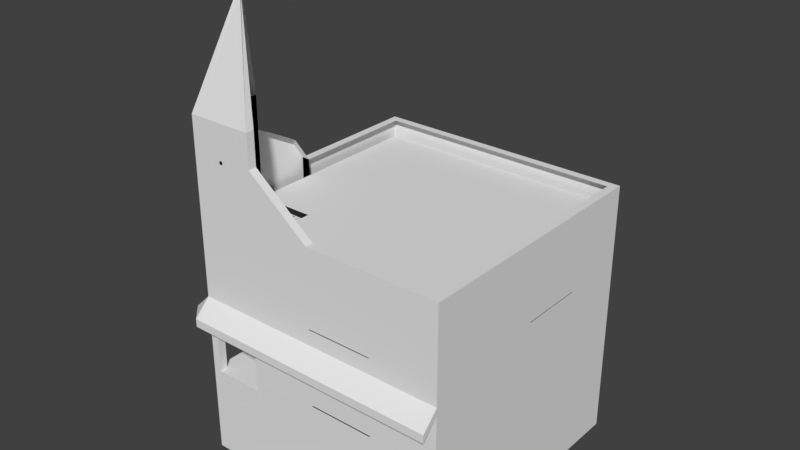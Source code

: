 # Source: Ireland_Pub_Skybox.blend  (saved by Blender 2.79.0; exported with 4.5.12 LTS)
import bpy
from mathutils import Matrix  # noqa: F401  (used for matrix-valued properties, if any)

bpy.ops.wm.read_factory_settings(use_empty=True)
scene = bpy.context.scene
scene.name = 'Scene'

# ---- collections
col_collection_1 = bpy.data.collections.new('Collection 1'); scene.collection.children.link(col_collection_1)

# ---- materials (node trees are filled in below, after node groups)
mat_material = bpy.data.materials.new('Material')
mat_material.alpha_threshold = 0.0
mat_material.use_transparent_shadow = False
mat_material.roughness = 0.5
mat_material.line_color = (0.0, 0.0, 0.0, 1.0)

# ---- material node trees

# ---- world
world_world = bpy.data.worlds.new('World'); scene.world = world_world
world_world.color = (0.05088, 0.05088, 0.05088)
world_world.use_sun_shadow = False
world_world.sun_shadow_jitter_overblur = 0.0
world_world.cycles.sampling_method = 'MANUAL'

# ---- meshes
me_cube = bpy.data.meshes.new('Cube')
me_cube.from_pydata([(8.0, 8.0, -0.25), (8.0, -8.0, -0.25), (-8.0, -8.0, -0.25), (-8.0, 8.0, -0.25), (8.0, 8.0, 0.25), (8.0, -8.0, 0.25), (-8.0, -8.0, 0.25), (-8.0, 8.0, 0.25), (8.0, 8.0, -5.25), (8.0, -8.0, -5.25), (-8.0, 8.0, -5.25), (-8.0, -8.0, -5.25), (7.5, 8.0, -0.25), (7.5, -8.0, -0.25), (7.5, 8.0, 0.25), (7.5, -8.0, 0.25), (7.5, 8.0, -5.25), (7.5, -8.0, -5.25), (-7.5, 8.0, -0.25), (-7.5, -8.0, -0.25), (-7.5, 8.0, 0.25), (-7.5, -8.0, 0.25), (-7.5, 8.0, -5.25), (-7.5, -8.0, -5.25), (8.0, 7.5, -0.25), (-8.0, 7.5, -0.25), (8.0, 7.5, 0.25), (-8.0, 7.5, 0.25), (8.0, 7.5, -5.25), (-8.0, 7.5, -5.25), (8.0, -7.5, -0.25), (8.0, -7.5, 0.25), (8.0, -7.5, -5.25), (-7.5, -7.5, 0.25), (-8.0, -7.5, -0.25), (-8.0, -7.5, 0.25), (-8.0, -7.5, -5.25), (-4.5, 8.0, -0.25), (-4.5, -8.0, -0.25), (-4.5, 8.0, 0.25), (-4.5, -8.0, 0.25), (-4.5, 8.0, -5.25), (-4.5, -8.0, -5.25), (-4.5, -7.5, 0.25), (-8.0, -4.5, -0.25), (-8.0, -4.5, 0.25), (-8.0, -4.5, -5.25), (8.0, -4.5, -0.25), (8.0, -4.5, 0.25), (8.0, -4.5, -5.25), (-7.5, -4.5, 0.25), (-4.5, -4.5, 0.25), (-8.0, -4.0, -0.25), (-8.0, -4.0, 0.25), (-8.0, -4.0, -5.25), (8.0, -4.0, -0.25), (8.0, -4.0, 0.25), (8.0, -4.0, -5.25), (-4.0, 8.0, -0.25), (-4.0, -8.0, -0.25), (-4.0, 8.0, 0.25), (-4.0, -8.0, 0.25), (-4.0, 8.0, -5.25), (-4.0, -8.0, -5.25), (-4.75, 8.0, -0.25), (-4.75, -8.0, -0.25), (-4.75, 8.0, 0.25), (-4.75, -8.0, 0.25), (-4.75, 8.0, -5.25), (-4.75, -8.0, -5.25), (-4.75, -7.5, 0.25), (-4.75, -4.5, 0.25), (-4.75, -4.0, 0.25), (-7.25, 8.0, -0.25), (-7.25, -8.0, -0.25), (-7.25, 8.0, 0.25), (-7.25, -8.0, 0.25), (-7.25, 8.0, -5.25), (-7.25, -8.0, -5.25), (-7.25, -7.5, 0.25), (-7.25, -4.5, 0.25), (-7.25, -4.0, 0.25), (-8.0, 3.75, -0.25), (-8.0, 3.75, 0.25), (-8.0, 3.75, -5.25), (8.0, 3.75, -0.25), (8.0, 3.75, 0.25), (8.0, 3.75, -5.25), (8.0, -0.25, -0.25), (8.0, -0.25, 0.25), (8.0, -0.25, -5.25), (-8.0, -0.25, -0.25), (-8.0, -0.25, 0.25), (-8.0, -0.25, -5.25), (3.75, 8.0, -0.25), (3.75, -8.0, -0.25), (3.75, 8.0, 0.25), (3.75, -8.0, 0.25), (3.75, 8.0, -5.25), (3.75, -8.0, -5.25), (-0.25, 8.0, -0.25), (-0.25, -8.0, -0.25), (-0.25, 8.0, 0.25), (-0.25, -8.0, 0.25), (-0.25, 8.0, -5.25), (-0.25, -8.0, -5.25), (8.0, -7.5, 1.25), (8.0, -8.0, 1.25), (-7.5, 8.0, 1.25), (-8.0, 8.0, 1.25), (-8.0, 7.5, 1.25), (8.0, 8.0, 1.25), (7.5, 8.0, 1.25), (7.5, -8.0, 1.25), (-7.25, 8.0, 1.25), (8.0, 7.5, 1.25), (-8.0, 3.75, 1.25), (8.0, -4.5, 1.25), (3.75, -7.5, 1.25), (-4.0, 8.0, 1.25), (-4.5, 8.0, 1.25), (-4.0, -8.0, 1.25), (-4.5, -8.0, 1.25), (-4.5, -4.5, 1.25), (-4.5, -7.5, 1.25), (8.0, -4.0, 1.25), (-7.5, -4.5, 1.25), (-8.0, -4.5, 1.25), (-4.75, -4.5, 1.25), (-8.0, -4.0, 1.25), (8.0, -0.25, 1.25), (-7.5, -0.25, 1.25), (-4.75, -4.0, 1.25), (-0.25, 8.0, 1.25), (-0.25, -8.0, 1.25), (-4.75, 8.0, 1.25), (-7.25, -4.5, 1.25), (-7.25, -4.0, 1.25), (-8.0, -0.25, 1.25), (8.0, 3.75, 1.25), (-7.5, 3.75, 1.25), (-0.25, -7.5, 1.25), (3.75, 8.0, 1.25), (3.75, -8.0, 1.25), (8.0, -7.5, 3.0), (8.0, -8.0, 3.0), (-7.5, 8.0, 3.0), (-8.0, 8.0, 3.0), (-8.0, 7.5, 3.0), (8.0, 8.0, 3.0), (7.5, 8.0, 3.0), (7.5, -8.0, 3.0), (-7.25, 8.0, 3.0), (8.0, 7.5, 3.0), (-8.0, 3.75, 3.0), (8.0, -4.5, 3.0), (3.75, -7.5, 3.0), (-4.0, 8.0, 3.0), (-4.5, 8.0, 3.0), (-4.0, -8.0, 3.0), (-4.5, -8.0, 3.0), (-4.5, -4.5, 3.0), (-4.5, -7.5, 3.0), (8.0, -4.0, 3.0), (-7.5, -4.5, 3.0), (-8.0, -4.5, 3.0), (-4.75, -4.5, 3.0), (-8.0, -4.0, 3.0), (8.0, -0.25, 3.0), (-7.5, -0.25, 3.0), (-4.75, -4.0, 3.0), (-0.25, 8.0, 3.0), (-0.25, -8.0, 3.0), (-4.75, 8.0, 3.0), (-7.25, -4.5, 3.0), (-7.25, -4.0, 3.0), (8.0, 3.75, 3.0), (-7.5, 3.75, 3.0), (-8.0, -0.25, 3.0), (3.75, 8.0, 3.0), (3.75, -8.0, 3.0), (-0.25, -7.5, 3.0), (8.0, -7.5, 4.0), (8.0, -8.0, 4.0), (-7.5, 8.0, 4.0), (-8.0, 8.0, 4.0), (-8.0, 7.5, 4.0), (8.0, 8.0, 4.0), (7.5, 8.0, 4.0), (7.5, -8.0, 4.0), (-7.25, 8.0, 4.0), (8.0, 7.5, 4.0), (-8.0, 3.75, 4.0), (8.0, -4.5, 4.0), (3.75, -7.5, 4.0), (-4.0, 8.0, 4.0), (-4.5, 8.0, 4.0), (-4.0, -8.0, 4.0), (-4.5, -8.0, 4.0), (-4.5, -4.5, 4.0), (-4.5, -7.5, 4.0), (8.0, -4.0, 4.0), (-7.5, -4.5, 4.0), (-8.0, -4.5, 4.0), (-4.75, -4.5, 4.0), (-8.0, -4.0, 4.0), (8.0, -0.25, 4.0), (-7.5, -0.25, 4.0), (-0.25, 8.0, 4.0), (-0.25, -8.0, 4.0), (-4.75, 8.0, 4.0), (-7.25, -4.5, 4.0), (-7.25, -4.0, 4.0), (8.0, 3.75, 4.0), (-7.5, 3.75, 4.0), (-8.0, -0.25, 4.0), (3.75, 8.0, 4.0), (3.75, -8.0, 4.0), (-0.25, -7.5, 4.0), (-7.25, -4.0, 3.0), (-7.25, -4.5, 3.0), (-7.25, -4.0, 4.0), (-7.25, -4.5, 4.0), (8.0, -7.5, 4.5), (8.0, -8.0, 4.5), (-7.5, 8.0, 4.5), (-8.0, 8.0, 4.5), (-8.0, 7.5, 4.5), (8.0, 8.0, 4.5), (7.5, 8.0, 4.5), (7.5, -8.0, 4.5), (7.5, -7.5, 4.5), (-7.25, 8.0, 4.5), (8.0, 7.5, 4.5), (-8.0, 3.75, 4.5), (7.5, 7.5, 4.5), (8.0, -4.5, 4.5), (3.75, -7.5, 4.5), (-4.0, 8.0, 4.5), (-4.5, 8.0, 4.5), (-4.0, -8.0, 4.5), (-4.5, -8.0, 4.5), (-4.5, -4.5, 4.5), (-4.5, -7.5, 4.5), (8.0, -4.0, 4.5), (-7.5, -4.0, 4.5), (-7.5, -4.5, 4.5), (-4.5, -4.0, 4.5), (-8.0, -4.5, 4.5), (-4.75, -4.5, 4.5), (-8.0, -4.0, 4.5), (8.0, -0.25, 4.5), (-7.5, -0.25, 4.5), (-4.75, -4.0, 4.5), (-4.0, -7.5, 4.5), (-0.25, 8.0, 4.5), (-0.25, -8.0, 4.5), (-4.0, -4.5, 4.5), (-4.0, -4.0, 4.5), (-4.75, 8.0, 4.5), (-7.25, -4.5, 4.5), (-7.25, -4.0, 4.5), (8.0, 3.75, 4.5), (-7.5, 3.75, 4.5), (-8.0, -0.25, 4.5), (3.75, 8.0, 4.5), (3.75, -8.0, 4.5), (-0.25, -7.5, 4.5), (-7.25, -4.0, 4.5), (-7.25, -4.5, 4.5), (-7.5, -0.25, 4.5), (-7.5, -0.25, 4.0), (-8.0, -0.25, 4.0), (-8.0, -0.25, 4.5), (-0.25, -7.5, 4.0), (-0.25, -8.0, 4.0), (-0.25, -7.5, 4.5), (-0.25, -8.0, 4.5), (-8.0, -4.5, 4.0), (-8.0, -7.5, 4.0), (-8.0, -8.0, 4.0), (-8.0, -4.5, 4.5), (-8.0, -7.5, 4.5), (-8.0, -8.0, 4.5), (-7.5, -8.0, 4.0), (-8.0, -8.0, 4.0), (-7.5, -7.5, 4.0), (-8.0, -7.5, 4.0), (-7.5, -8.0, 4.0), (-7.5, -7.5, 4.0), (-7.5, -4.5, 4.0), (-7.5, -4.5, 4.5), (-7.5, -7.5, 4.5), (-7.5, -8.0, 4.5), (8.0, -7.5, 5.0), (8.0, -8.0, 5.0), (-7.5, 8.0, 5.0), (-8.0, 8.0, 5.0), (-8.0, 7.5, 5.0), (8.0, 8.0, 5.0), (7.5, 8.0, 5.0), (7.5, -8.0, 5.0), (7.5, -7.5, 5.0), (-7.25, 8.0, 5.0), (8.0, 7.5, 5.0), (-8.0, 3.75, 5.0), (7.5, 7.5, 5.0), (8.0, -4.5, 5.0), (3.75, -7.5, 5.0), (-4.0, 8.0, 5.0), (-4.5, 8.0, 5.0), (-4.0, -8.0, 5.0), (-4.5, -8.0, 5.0), (-4.5, -7.5, 5.0), (8.0, -4.0, 5.0), (-7.5, -4.0, 5.0), (-7.5, -4.5, 5.0), (-8.0, -4.5, 5.0), (-8.0, -4.0, 5.0), (8.0, -0.25, 5.0), (-7.5, -0.25, 5.0), (-4.0, -7.5, 5.0), (-0.25, 8.0, 5.0), (-0.25, -8.0, 5.0), (-4.75, 8.0, 5.0), (8.0, 3.75, 5.0), (-7.5, 3.75, 5.0), (-8.0, -0.25, 5.0), (3.75, 8.0, 5.0), (3.75, -8.0, 5.0), (-0.25, -7.5, 5.0), (-8.0, -0.25, 5.0), (-7.5, -0.25, 5.0), (-0.25, -7.5, 5.0), (-0.25, -8.0, 5.0), (-8.0, -4.5, 5.0), (-8.0, -7.5, 5.0), (-8.0, -8.0, 5.0), (-7.5, -7.5, 5.0), (-7.5, -8.0, 5.0), (-7.5, -4.5, 5.0), (-8.0, 5.0, -0.25), (-8.0, 5.0, 0.25), (-8.0, 5.0, -5.25), (8.0, 5.0, -0.25), (8.0, 5.0, 0.25), (8.0, 5.0, -5.25), (-8.0, 5.0, 1.25), (8.0, 5.0, 1.25), (-8.0, 5.0, 3.0), (8.0, 5.0, 3.0), (7.5, 5.0, 3.0), (-8.0, 5.0, 4.0), (8.0, 5.0, 4.0), (7.5, 5.0, 4.0), (-8.0, 5.0, 4.5), (8.0, 5.0, 4.5), (7.5, 5.0, 4.5), (-7.5, 5.0, 4.5), (-8.0, 5.0, 5.0), (8.0, 5.0, 5.0), (-7.5, 5.0, 5.0), (8.0, 4.5, -0.25), (8.0, 4.5, 0.25), (8.0, 4.5, -5.25), (8.0, 4.5, 1.25), (8.0, 4.5, 3.0), (7.5, 4.5, 3.0), (8.0, 4.5, 4.0), (7.5, 4.5, 4.0), (8.0, 4.5, 4.5), (7.5, 4.5, 4.5), (-7.5, 4.5, 4.5), (8.0, 4.5, 5.0), (-7.5, 4.5, 5.0), (-8.0, 4.5, -0.25), (-8.0, 4.5, 0.25), (-8.0, 4.5, -5.25), (-8.0, 4.75, 1.25), (-8.0, 4.75, 3.0), (-8.0, 4.75, 4.0), (-8.0, 4.5, 4.5), (-8.0, 4.5, 5.0), (3.75, -7.5, 4.5), (3.75, -7.5, 5.0), (3.75, 7.5, 5.0), (3.75, 7.5, 4.5), (-7.5, -7.5, 4.5), (-7.5, -4.5, 5.0), (-7.5, -7.5, 5.0), (-7.5, -4.0, 5.0), (8.0, -7.5, 6.0), (8.0, -8.0, 6.0), (-7.5, 8.0, 6.0), (-8.0, 8.0, 6.0), (-8.0, 7.5, 6.0), (8.0, 8.0, 6.0), (7.5, 8.0, 6.0), (7.5, -8.0, 6.0), (-7.25, 8.0, 6.0), (8.0, 7.5, 6.0), (-8.0, 5.0, 6.0), (8.0, -4.5, 6.0), (3.75, -7.5, 6.0), (-4.0, 8.0, 6.0), (-4.5, 8.0, 6.0), (-4.0, -8.0, 6.0), (-4.5, -8.0, 6.0), (8.0, -4.0, 6.0), (-7.5, -4.0, 6.0), (-7.5, -4.5, 6.0), (-8.0, -4.5, 6.0), (-8.0, -4.0, 6.0), (8.0, -0.25, 6.0), (7.5, -0.25, 6.0), (-7.5, -0.25, 6.0), (-0.25, 8.0, 6.0), (-0.25, -8.0, 6.0), (-4.75, 8.0, 6.0), (8.0, 4.5, 6.0), (8.0, 3.75, 6.0), (7.5, 3.75, 6.0), (-7.5, 4.5, 6.0), (-8.0, 3.75, 6.0), (-8.0, -0.25, 6.0), (3.75, 8.0, 6.0), (3.75, -8.0, 6.0), (-0.25, -7.5, 6.0), (-8.0, -0.25, 6.0), (-7.5, -0.25, 6.0), (-0.25, -7.5, 6.0), (-0.25, -8.0, 6.0), (-8.0, -4.5, 6.0), (-8.0, -7.5, 6.0), (-8.0, -8.0, 6.0), (-7.5, -8.0, 6.0), (-7.5, -4.5, 6.0), (-8.0, 4.5, 6.0), (8.0, 5.0, 6.0), (-7.5, 5.0, 6.0), (8.0, -7.5, 7.75), (8.0, -8.0, 7.75), (-7.5, 8.0, 7.75), (-8.0, 8.0, 7.75), (-8.0, 7.5, 7.75), (8.0, 8.0, 7.75), (7.5, 8.0, 7.75), (7.5, -8.0, 7.75), (-7.25, 8.0, 7.75), (8.0, 7.5, 7.75), (-8.0, 5.0, 7.75), (8.0, -4.5, 7.75), (3.75, -7.5, 7.75), (-4.0, 8.0, 7.75), (-4.5, 8.0, 7.75), (-4.0, -8.0, 7.75), (-4.5, -8.0, 7.75), (8.0, -4.0, 7.75), (-7.5, -4.5, 7.75), (-8.0, -4.5, 7.75), (-8.0, -4.0, 7.75), (8.0, -0.25, 7.75), (7.5, -0.25, 7.75), (-7.5, -0.25, 7.75), (-0.25, 8.0, 7.75), (-0.25, -8.0, 7.75), (-4.75, 8.0, 7.75), (8.0, 4.5, 7.75), (8.0, 3.75, 7.75), (7.5, 3.75, 7.75), (-7.5, 3.75, 7.75), (-8.0, 3.75, 7.75), (-8.0, -0.25, 7.75), (3.75, 8.0, 7.75), (3.75, -8.0, 7.75), (-0.25, -7.5, 7.75), (-8.0, -4.5, 7.75), (-8.0, -7.5, 7.75), (-8.0, -8.0, 7.75), (-7.5, -8.0, 7.75), (-7.5, -4.5, 7.75), (-8.0, 4.5, 7.75), (8.0, 5.0, 7.75), (8.0, -7.5, 8.75), (8.0, -8.0, 8.75), (-7.5, 8.0, 8.75), (-8.0, 8.0, 8.75), (-8.0, 7.5, 8.75), (8.0, 8.0, 8.75), (7.5, 8.0, 8.75), (7.5, -8.0, 8.75), (-7.25, 8.0, 8.75), (8.0, 7.5, 8.75), (-8.0, 5.0, 8.75), (8.0, -4.5, 8.75), (3.75, -7.5, 8.75), (-4.0, 8.0, 8.75), (-4.5, 8.0, 8.75), (-4.0, -8.0, 8.75), (-4.5, -8.0, 8.75), (8.0, -4.0, 8.75), (-7.5, -4.5, 8.75), (-8.0, -4.5, 8.75), (-8.0, -4.0, 8.75), (8.0, -0.25, 8.75), (7.5, -0.25, 8.75), (-7.5, -0.25, 8.75), (-0.25, 8.0, 8.75), (-0.25, -8.0, 8.75), (-4.75, 8.0, 8.75), (8.0, 4.5, 8.75), (8.0, 3.75, 8.75), (7.5, 3.75, 8.75), (-7.5, 3.75, 8.75), (-8.0, 3.75, 8.75), (-8.0, -0.25, 8.75), (3.75, 8.0, 8.75), (3.75, -8.0, 8.75), (-0.25, -7.5, 8.75), (-8.0, -4.5, 8.75), (-8.0, -7.5, 8.75), (-8.0, -8.0, 8.75), (-7.5, -8.0, 8.75), (-7.5, -4.5, 8.75), (-8.0, 4.5, 8.75), (8.0, 5.0, 8.75), (8.0, -7.5, 9.25), (8.0, -8.0, 9.25), (-7.5, 8.0, 9.25), (-8.0, 8.0, 9.25), (-8.0, 7.5, 9.25), (8.0, 8.0, 9.25), (7.5, 8.0, 9.25), (7.5, -8.0, 9.25), (7.5, -7.5, 9.25), (-7.25, 8.0, 9.25), (8.0, 7.5, 9.25), (-8.0, 5.0, 9.25), (7.5, 7.5, 9.25), (-7.5, 7.5, 9.25), (3.75, 7.5, 9.25), (8.0, -4.5, 9.25), (7.5, -4.5, 9.25), (3.75, -7.5, 9.25), (-4.0, 8.0, 9.25), (-4.5, 8.0, 9.25), (-4.0, -8.0, 9.25), (-4.5, -8.0, 9.25), (-4.75, 7.5, 9.25), (-4.5, 7.5, 9.25), (-4.5, -7.5, 9.25), (8.0, -4.0, 9.25), (7.5, -4.0, 9.25), (-7.5, -4.5, 9.25), (-8.0, -4.5, 9.25), (-8.0, -4.0, 9.25), (8.0, -0.25, 9.25), (7.5, -0.25, 9.25), (-7.5, -0.25, 9.25), (-4.0, 7.5, 9.25), (-4.0, -7.5, 9.25), (-0.25, 8.0, 9.25), (-0.25, -8.0, 9.25), (-4.75, 8.0, 9.25), (-7.25, 7.5, 9.25), (8.0, 4.5, 9.25), (8.0, 3.75, 9.25), (7.5, 4.5, 9.25), (7.5, 3.75, 9.25), (-8.0, 3.75, 9.25), (-8.0, -0.25, 9.25), (-0.25, 7.5, 9.25), (3.75, 8.0, 9.25), (3.75, -8.0, 9.25), (-8.0, -4.5, 9.25), (-8.0, -7.5, 9.25), (-8.0, -8.0, 9.25), (-7.5, -7.5, 9.25), (-7.5, -8.0, 9.25), (-7.5, -4.5, 9.25), (-8.0, 4.5, 9.25), (8.0, 5.0, 9.25), (7.5, 5.0, 9.25), (-8.0, -0.25, 8.75), (-8.0, -0.25, 9.25), (-7.5, -0.25, 8.75), (7.5, -0.25, 8.75), (8.0, -0.25, 8.75), (-7.5, -0.25, 9.25), (7.5, -0.25, 9.25), (8.0, -0.25, 9.25), (3.75, -7.5, 8.75), (3.75, -8.0, 8.75), (3.75, -8.0, 9.25), (8.0, -7.5, 9.75), (8.0, -8.0, 9.75), (-7.5, 8.0, 9.75), (-8.0, 8.0, 9.75), (-8.0, 7.5, 9.75), (8.0, 8.0, 9.75), (7.5, 8.0, 9.75), (7.5, -8.0, 9.75), (7.5, -7.5, 9.75), (-7.25, 8.0, 9.75), (8.0, 7.5, 9.75), (-8.0, 5.0, 9.75), (7.5, 7.5, 9.75), (-7.5, 7.5, 9.75), (3.75, 7.5, 9.75), (8.0, -4.5, 9.75), (7.5, -4.5, 9.75), (3.75, -7.5, 9.75), (-4.0, 8.0, 9.75), (-4.5, 8.0, 9.75), (-4.0, -8.0, 9.75), (-4.5, -8.0, 9.75), (-4.75, 7.5, 9.75), (-4.5, 7.5, 9.75), (-4.5, -7.5, 9.75), (8.0, -4.0, 9.75), (7.5, -4.0, 9.75), (-7.5, -4.0, 9.75), (-7.5, -4.5, 9.75), (-8.0, -4.5, 9.75), (-8.0, -4.0, 9.75), (8.0, -0.25, 9.75), (7.5, -0.25, 9.75), (-7.5, -0.25, 9.75), (-4.0, 7.5, 9.75), (-4.0, -7.5, 9.75), (-0.25, 8.0, 9.75), (-0.25, -8.0, 9.75), (-4.75, 8.0, 9.75), (-7.25, 7.5, 9.75), (8.0, 4.5, 9.75), (8.0, 3.75, 9.75), (7.5, 4.5, 9.75), (7.5, 3.75, 9.75), (-7.5, 4.5, 9.75), (-7.5, 3.75, 9.75), (-8.0, 3.75, 9.75), (-8.0, -0.25, 9.75), (-0.25, 7.5, 9.75), (3.75, 8.0, 9.75), (3.75, -8.0, 9.75), (-8.0, -4.5, 9.75), (-8.0, -7.5, 9.75), (-8.0, -8.0, 9.75), (-7.5, -7.5, 9.75), (-7.5, -8.0, 9.75), (-7.5, -4.5, 9.75), (-8.0, 4.5, 9.75), (8.0, 5.0, 9.75), (7.5, 5.0, 9.75), (-7.5, 5.0, 9.75), (-8.0, -0.25, 9.75), (-7.5, -0.25, 9.75), (7.5, -0.25, 9.75), (8.0, -0.25, 9.75), (3.75, -8.0, 9.75), (7.5, -4.5, 9.75), (7.5, -4.5, 9.25), (7.5, -7.5, 9.25), (-0.25, -8.0, 1.181), (7.5, -4.0, 9.75), (7.5, -4.5, 9.75), (7.5, -0.25, 9.75), (7.5, 4.5, 9.75), (7.5, 3.75, 9.75), (7.5, -7.5, 9.75), (7.5, 7.5, 9.75), (7.5, 5.0, 9.75), (7.5, -0.25, 9.75), (8.0, -7.5, 10.75), (8.0, -8.0, 10.75), (-7.5, 8.0, 10.75), (-8.0, 8.0, 10.75), (-8.0, 7.5, 10.75), (8.0, 8.0, 10.75), (7.5, 8.0, 10.75), (7.5, -8.0, 10.75), (7.5, -7.5, 10.75), (-7.25, 8.0, 10.75), (8.0, 7.5, 10.75), (-8.0, 5.0, 10.75), (7.5, 7.5, 10.75), (-7.5, 7.5, 10.75), (3.75, 7.5, 10.75), (8.0, -4.5, 10.75), (7.5, -4.5, 10.75), (3.75, -7.5, 10.75), (-4.0, 8.0, 10.75), (-4.5, 8.0, 10.75), (-4.0, -8.0, 13.75), (-4.5, -8.0, 10.75), (-4.75, 7.5, 10.75), (-4.5, 7.5, 10.75), (-4.5, -7.5, 10.75), (8.0, -4.0, 10.75), (7.5, -4.0, 10.75), (-7.5, -4.0, 13.75), (-7.5, -4.5, 10.75), (-8.0, -4.5, 10.75), (-8.0, -4.0, 13.75), (8.0, -0.25, 10.75), (7.5, -0.25, 10.75), (-7.5, -0.25, 10.75), (-4.0, 7.5, 10.75), (-4.0, -7.5, 13.75), (-0.25, 8.0, 10.75), (-0.25, -8.0, 10.75), (-4.75, 8.0, 10.75), (-7.25, 7.5, 10.75), (8.0, 4.5, 10.75), (8.0, 3.75, 10.75), (7.5, 4.5, 10.75), (7.5, 3.75, 10.75), (-7.5, 4.5, 10.75), (-7.5, 3.75, 10.75), (-8.0, 3.75, 10.75), (-8.0, -0.25, 10.75), (-0.25, 7.5, 10.75), (3.75, 8.0, 10.75), (3.75, -8.0, 10.75), (-0.25, -7.5, 10.75), (-8.0, -4.5, 10.75), (-8.0, -7.5, 10.75), (-8.0, -8.0, 10.75), (-7.5, -7.5, 10.75), (-7.5, -8.0, 10.75), (-7.5, -4.5, 10.75), (-8.0, 4.5, 10.75), (8.0, 5.0, 10.75), (7.5, 5.0, 10.75), (-7.5, 5.0, 10.75), (-8.0, -0.25, 10.75), (-7.5, -0.25, 10.75), (7.5, -0.25, 10.75), (8.0, -0.25, 10.75), (3.75, -7.5, 10.75), (3.75, -8.0, 10.75), (-0.25, -7.5, 1.181), (3.75, -8.0, 1.181), (3.75, -7.5, 1.181), (-7.5, -4.0, 6.0), (-7.5, -4.5, 6.0), (-4.0, -7.5, 9.25), (-4.0, -4.5, 9.75), (-4.0, -7.5, 9.75), (-4.5, -4.5, 9.75), (-4.5, -7.5, 9.75), (-4.5, -7.5, 9.25), (-4.0, -4.5, 9.25), (-4.0, -4.0, 9.75), (-4.0, -0.25, 9.75), (-4.0, -4.5, 9.75), (-7.5, -4.0, 10.75), (-7.5, -4.5, 10.75), (-4.5, -7.5, 10.75), (-4.0, -7.5, 10.75), (-4.0, -8.0, 15.75), (-4.5, -8.0, 15.75), (-4.5, -7.5, 15.75), (-7.5, -4.0, 15.75), (-7.5, -4.5, 15.75), (-8.0, -4.5, 15.75), (-8.0, -4.0, 15.75), (-4.0, -7.5, 15.75), (-8.0, -4.5, 15.75), (-8.0, -7.5, 15.75), (-8.0, -8.0, 15.75), (-7.5, -7.5, 15.75), (-7.5, -8.0, 15.75), (-7.5, -4.5, 15.75), (-7.5, -4.0, 15.75), (-7.5, -4.5, 15.75), (-4.0, -4.5, 15.75), (-4.5, -7.5, 15.75), (-4.0, -7.5, 15.75), (-4.0, -4.5, 15.75), (-4.0, -4.0, 15.75), (-4.0, -8.0, 15.75), (-4.5, -8.0, 15.75), (-7.5, -4.0, 15.75), (-8.0, -4.5, 15.75), (-8.0, -4.0, 15.75), (-4.0, -7.5, 15.75), (-8.0, -4.5, 15.75), (-8.0, -7.5, 15.75), (-8.0, -8.0, 15.75), (-7.5, -8.0, 15.75), (-7.5, -4.0, 15.75), (-4.0, -4.5, 15.75), (-4.0, -7.5, 15.75), (-4.0, -4.5, 15.75), (-4.0, -4.0, 15.75), (-6.067, -5.9, 23.08), (-6.067, -5.9, 22.95), (-6.067, -5.9, 22.85), (-6.067, -5.9, 22.75), (-6.067, -5.9, 22.67), (-6.067, -5.9, 22.57), (-6.067, -5.9, 22.47), (-6.067, -5.9, 22.42), (-6.067, -5.9, 22.36), (-6.067, -5.9, 22.31), (-6.001, -7.9, 14.58), (-5.806, -7.9, 14.56), (-5.618, -7.9, 14.51), (-5.445, -7.9, 14.41), (-5.293, -7.9, 14.29), (-5.169, -7.9, 14.14), (-5.077, -7.9, 13.97), (-5.02, -7.9, 13.78), (-5.001, -7.9, 13.58), (-5.02, -7.9, 13.39), (-5.077, -7.9, 13.2), (-5.169, -7.9, 13.03), (-5.293, -7.9, 12.88), (-5.445, -7.9, 12.75), (-5.618, -7.9, 12.66), (-5.806, -7.9, 12.6), (-6.001, -7.9, 12.58), (-6.196, -7.9, 12.6), (-6.383, -7.9, 12.66), (-6.556, -7.9, 12.75), (-6.708, -7.9, 12.88), (-6.832, -7.9, 13.03), (-6.924, -7.9, 13.2), (-6.981, -7.9, 13.39), (-7.001, -7.9, 13.58), (-6.981, -7.9, 13.78), (-6.924, -7.9, 13.97), (-6.832, -7.9, 14.14), (-6.708, -7.9, 14.29), (-6.556, -7.9, 14.41), (-6.383, -7.9, 14.51), (-6.196, -7.9, 14.56), (-6.156, -8.0, 13.46), (-6.156, -8.0, 13.66), (-5.956, -8.0, 13.46), (-5.956, -8.0, 13.66), (-7.903, -6.051, 14.58), (-7.903, -6.246, 14.56), (-7.903, -6.433, 14.51), (-7.903, -6.606, 14.41), (-7.903, -6.758, 14.29), (-7.903, -6.882, 14.14), (-7.903, -6.975, 13.97), (-7.903, -7.031, 13.78), (-7.903, -7.051, 13.58), (-7.903, -7.031, 13.39), (-7.903, -6.975, 13.2), (-7.903, -6.882, 13.03), (-7.903, -6.758, 12.88), (-7.903, -6.606, 12.75), (-7.903, -6.433, 12.66), (-7.903, -6.246, 12.6), (-7.903, -6.051, 12.58), (-7.903, -5.856, 12.6), (-7.903, -5.668, 12.66), (-7.903, -5.495, 12.75), (-7.903, -5.344, 12.88), (-7.903, -5.219, 13.03), (-7.903, -5.127, 13.2), (-7.903, -5.07, 13.39), (-7.903, -5.051, 13.58), (-7.903, -5.07, 13.78), (-7.903, -5.127, 13.97), (-7.903, -5.219, 14.14), (-7.903, -5.344, 14.29), (-7.903, -5.495, 14.41), (-7.903, -5.668, 14.51), (-7.903, -5.856, 14.56), (-8.0, -1.25, -0.25), (-8.0, -1.25, 0.25), (-8.0, -1.25, -5.25), (-8.0, -1.25, 1.25), (-8.0, -1.25, 3.0), (-8.0, -1.25, 4.0), (-8.0, -1.25, 4.5), (-8.0, -1.25, 5.0), (-8.0, -1.25, 6.0), (-8.0, -1.25, 7.75), (-8.0, -1.25, 8.75), (-8.0, -1.25, 9.25), (-7.5, -1.25, 9.75), (-8.0, -1.25, 9.75), (7.5, -1.25, 9.75), (-7.5, -1.25, 12.25), (-8.0, -1.25, 12.25), (-4.0, -1.25, 9.75), (-9.0, 7.5, 3.5), (-9.0, 8.0, 3.5), (-9.0, 5.0, 3.5), (-9.0, 3.75, 4.0), (-9.0, 3.75, 3.5), (-9.0, -0.25, 3.5), (-9.0, -0.25, 4.0), (-9.0, -4.5, 3.5), (-9.0, -4.0, 3.5), (-9.0, -1.25, 3.5), (-9.0, -0.25, 3.5), (-9.0, -4.5, 3.5), (-9.0, -7.5, 3.5), (-9.0, -8.0, 3.5), (-9.0, 7.5, 4.0), (-9.0, 8.0, 4.0), (-9.0, 5.0, 4.0), (-9.0, -4.5, 4.0), (-9.0, -4.0, 4.0), (-9.0, -1.25, 4.0), (-9.0, -0.25, 4.0), (-9.0, -4.5, 4.0), (-9.0, -7.5, 4.0), (-9.0, -8.0, 4.0), (-9.0, 4.5, 3.5), (-9.0, 4.5, 4.0), (8.0, -9.0, 3.5), (7.5, -9.0, 3.5), (-0.25, -9.0, 3.5), (-0.25, -9.0, 4.0), (-4.5, -9.0, 4.0), (-4.5, -9.0, 3.5), (-4.0, -9.0, 3.5), (3.75, -9.0, 4.0), (3.75, -9.0, 3.5), (-0.25, -9.0, 3.5), (7.5, -9.0, 4.0), (-4.0, -9.0, 4.0), (-7.5, -9.0, 3.5), (-8.0, -9.0, 3.5), (-0.25, -9.0, 4.0), (8.0, -9.0, 4.0), (-7.5, -9.0, 4.0), (-8.0, -9.0, 4.0), (-8.002, -8.784, 4.208), (-8.0, -9.0, 4.0), (-8.526, -4.311, 4.299), (-8.526, -4.161, 4.299), (-8.376, -4.311, 4.299), (-8.376, -4.161, 4.299), (8.0, -0.25, 5.963), (7.5, -0.25, 5.963), (8.0, 3.75, 5.963), (7.5, 3.75, 5.963), (-4.75, -4.0, 0.2657), (-4.75, -4.5, 0.2657), (-7.25, -4.0, 0.2657), (-7.25, -4.5, 0.2657), (-8.0, 3.75, 1.236), (-7.5, 3.75, 1.236), (-8.0, -0.25, 1.236), (-7.5, -0.25, 1.236), (-8.0, 3.75, 6.026), (-7.5, 3.75, 6.026), (-8.0, -0.25, 6.026), (-7.5, -0.25, 6.026), (-0.25, -7.5, 5.95), (-0.25, -8.0, 5.95), (3.75, -7.5, 5.95), (3.75, -8.0, 5.95)], [(794, 779), (778, 793), (791, 774), (780, 795), (792, 776)], [(25, 3, 10, 29), (33, 35, 287, 286), (30, 31, 5, 1), (19, 21, 6, 2), (25, 27, 7, 3), (20, 18, 3, 7), (94, 12, 16, 98), (19, 2, 11, 23), (12, 0, 8, 16), (30, 1, 9, 32), (1, 13, 17, 9), (4, 0, 12, 14), (1, 5, 15, 13), (103, 97, 143, 134), (74, 19, 23, 78), (3, 18, 22, 10), (75, 73, 18, 20), (74, 76, 21, 19), (79, 33, 21, 76), (80, 81, 137, 136), (96, 102, 133, 142), (0, 24, 28, 8), (341, 342, 27, 25), (0, 4, 26, 24), (48, 56, 125, 117), (341, 25, 29, 343), (2, 34, 36, 11), (2, 6, 35, 34), (80, 50, 33, 79), (39, 66, 135, 120), (47, 30, 32, 49), (47, 48, 31, 30), (50, 45, 35, 33), (7, 27, 110, 109), (50, 80, 136, 126), (59, 61, 40, 38), (60, 58, 37, 39), (59, 38, 42, 63), (64, 37, 41, 68), (20, 7, 109, 108), (55, 56, 48, 47), (55, 47, 49, 57), (5, 31, 106, 107), (34, 44, 46, 36), (34, 35, 45, 44), (88, 55, 57, 90), (88, 89, 56, 55), (44, 52, 54, 46), (44, 45, 53, 52), (101, 59, 63, 105), (102, 100, 58, 60), (101, 103, 61, 59), (75, 20, 108, 114), (37, 58, 62, 41), (31, 48, 117, 106), (73, 64, 68, 77), (51, 71, 70, 43), (43, 70, 67, 40), (38, 40, 67, 65), (39, 37, 64, 66), (38, 65, 69, 42), (18, 73, 77, 22), (72, 81, 80, 71), (71, 80, 79, 70), (66, 75, 114, 135), (70, 79, 76, 67), (65, 67, 76, 74), (66, 64, 73, 75), (65, 74, 78, 69), (43, 40, 122, 124), (362, 363, 86, 85), (362, 85, 87, 364), (56, 89, 130, 125), (91, 82, 84, 93), (91, 92, 83, 82), (874, 875, 92, 91), (874, 91, 93, 876), (85, 86, 89, 88), (85, 88, 90, 87), (875, 53, 129, 877), (51, 43, 124, 123), (13, 15, 97, 95), (14, 12, 94, 96), (13, 95, 99, 17), (100, 94, 98, 104), (58, 100, 104, 62), (53, 45, 127, 129), (95, 97, 103, 101), (96, 94, 100, 102), (95, 101, 105, 99), (134, 141, 181, 172), (109, 110, 148, 147), (127, 126, 164, 165), (126, 136, 174, 164), (108, 109, 147, 146), (107, 106, 144, 145), (135, 114, 152, 173), (117, 125, 163, 155), (132, 128, 166, 170), (142, 133, 171, 179), (124, 122, 160, 162), (118, 143, 180, 156), (120, 135, 173, 158), (123, 124, 162, 161), (143, 113, 151, 180), (140, 116, 138, 131), (112, 142, 179, 150), (122, 121, 159, 160), (119, 120, 158, 157), (118, 141, 134, 143), (26, 4, 111, 115), (45, 50, 126, 127), (89, 86, 139, 130), (376, 83, 116, 378), (72, 71, 128, 132), (102, 60, 119, 133), (14, 96, 142, 112), (61, 103, 134, 121), (97, 15, 113, 143), (60, 39, 120, 119), (83, 92, 138, 116), (4, 14, 112, 111), (71, 51, 123, 128), (40, 61, 121, 122), (15, 5, 107, 113), (345, 26, 115, 348), (158, 173, 210, 196), (161, 162, 200, 199), (179, 171, 208, 216), (156, 180, 217, 194), (160, 159, 197, 198), (157, 158, 196, 195), (180, 151, 189, 217), (150, 179, 216, 188), (159, 172, 209, 197), (144, 155, 193, 182), (171, 157, 195, 208), (169, 178, 215, 207), (878, 167, 205, 879), (111, 112, 150, 149), (136, 137, 175, 174), (128, 123, 161, 166), (113, 107, 145, 151), (129, 127, 165, 167), (125, 130, 168, 163), (114, 108, 146, 152), (348, 115, 153, 350), (115, 111, 149, 153), (378, 116, 154, 379), (116, 140, 177, 154), (130, 139, 176, 168), (133, 119, 157, 171), (106, 117, 155, 144), (877, 129, 167, 878), (121, 134, 172, 159), (131, 138, 178, 169), (182, 193, 236, 223), (208, 195, 238, 255), (207, 215, 264, 252), (879, 205, 250, 880), (222, 204, 249, 269), (206, 213, 262, 251), (221, 222, 269, 268), (380, 192, 234, 381), (191, 187, 228, 233), (190, 184, 225, 232), (201, 206, 251, 244), (353, 191, 233, 356), (205, 203, 248, 250), (189, 183, 224, 230), (204, 199, 242, 249), (162, 160, 198, 200), (211, 212, 261, 260), (155, 163, 201, 193), (172, 181, 218, 209), (173, 152, 190, 210), (145, 144, 182, 183), (146, 147, 185, 184), (164, 174, 211, 202), (165, 164, 202, 203), (147, 148, 186, 185), (149, 150, 188, 187), (174, 175, 212, 211), (166, 161, 199, 204), (151, 145, 183, 189), (167, 165, 203, 205), (350, 153, 191, 353), (163, 168, 206, 201), (152, 146, 184, 190), (153, 149, 187, 191), (379, 154, 192, 380), (154, 177, 214, 192), (168, 176, 213, 206), (246, 245, 315, 316), (170, 166, 947, 946), (166, 204, 222, 220), (311, 312, 922, 929), (259, 232, 303, 324), (295, 301, 928, 933), (257, 242, 243, 254), (243, 292, 338, 313), (256, 267, 330, 323), (258, 247, 242, 257), (236, 244, 314, 307), (291, 281, 335, 340), (261, 245, 246, 260), (267, 254, 321, 330), (239, 259, 324, 310), (247, 253, 249, 242), (265, 255, 322, 328), (276, 277, 334, 333), (339, 337, 935, 934), (337, 336, 914, 915), (238, 239, 310, 309), (256, 323, 932, 927), (229, 265, 328, 300), (249, 253, 268, 269), (197, 209, 256, 240), (188, 216, 265, 229), (217, 189, 230, 266), (195, 196, 239, 238), (198, 197, 240, 241), (217, 275, 663, 742), (216, 208, 255, 265), (291, 290, 278, 281), (196, 210, 259, 239), (289, 288, 280, 279), (193, 201, 244, 236), (209, 218, 267, 256), (210, 190, 232, 259), (183, 182, 223, 224), (184, 185, 226, 225), (202, 211, 260, 246), (203, 202, 246, 248), (185, 186, 227, 226), (187, 188, 229, 228), (278, 279, 282, 281), (271, 272, 952, 953), (234, 192, 272, 273), (217, 266, 277, 275), (279, 280, 283, 282), (290, 289, 279, 278), (270, 263, 326, 332), (288, 293, 283, 280), (198, 241, 293, 288), (6, 21, 284, 285), (21, 33, 286, 284), (35, 6, 285, 287), (243, 242, 291, 292), (329, 334, 921, 925), (199, 200, 289, 290), (200, 198, 288, 289), (242, 199, 290, 291), (335, 336, 433, 432), (312, 311, 406, 407), (309, 310, 405, 404), (334, 329, 426, 431), (324, 303, 399, 418), (333, 334, 431, 430), (360, 304, 400, 438), (305, 331, 428, 423), (359, 382, 437, 401), (294, 307, 402, 391), (310, 324, 418, 405), (331, 332, 429, 428), (323, 330, 427, 417), (311, 323, 417, 406), (322, 309, 404, 416), (224, 223, 294, 295), (237, 276, 333, 308), (225, 226, 297, 296), (292, 291, 340, 338), (248, 246, 316, 317), (283, 337, 915, 905), (228, 229, 300, 299), (317, 318, 910, 909), (336, 335, 913, 914), (382, 359, 908, 917), (356, 233, 304, 360), (244, 251, 319, 314), (232, 225, 296, 303), (233, 228, 299, 304), (245, 252, 320, 315), (297, 226, 893, 907), (251, 262, 325, 319), (254, 243, 313, 321), (273, 270, 332, 331), (252, 264, 327, 320), (255, 238, 309, 322), (223, 236, 307, 294), (335, 281, 903, 913), (372, 358, 361, 374), (370, 356, 360, 373), (328, 322, 416, 425), (148, 349, 352, 186), (366, 350, 353, 368), (368, 353, 356, 370), (186, 352, 355, 227), (110, 347, 349, 148), (365, 348, 350, 366), (363, 345, 348, 365), (27, 342, 347, 110), (24, 344, 346, 28), (24, 26, 345, 344), (375, 341, 343, 377), (375, 376, 342, 341), (82, 83, 376, 375), (82, 375, 377, 84), (86, 363, 365, 139), (139, 365, 366, 176), (213, 368, 370, 262), (176, 366, 368, 213), (262, 370, 373, 325), (263, 372, 374, 326), (327, 264, 902, 912), (298, 359, 401, 395), (349, 379, 380, 352), (351, 367, 369, 354), (354, 369, 371, 357), (352, 380, 381, 355), (347, 378, 379, 349), (342, 376, 378, 347), (344, 362, 364, 346), (344, 345, 363, 362), (231, 302, 384, 383), (306, 235, 386, 385), (194, 217, 742, 743), (383, 384, 389, 387), (398, 392, 441, 447), (438, 400, 449, 482), (396, 397, 446, 445), (408, 413, 461, 457), (413, 414, 462, 461), (401, 437, 481, 450), (394, 395, 444, 443), (412, 411, 459, 460), (415, 424, 472, 463), (393, 394, 443, 442), (882, 412, 460, 883), (411, 410, 458, 459), (434, 435, 479, 478), (420, 421, 414, 413), (426, 403, 430, 431), (421, 420, 468, 469), (436, 432, 476, 480), (392, 391, 440, 441), (402, 408, 457, 451), (435, 407, 456, 479), (325, 373, 419, 420), (336, 337, 434, 433), (373, 360, 438, 419), (339, 312, 407, 435), (307, 314, 408, 402), (340, 335, 432, 436), (374, 361, 439, 422), (319, 325, 420, 413), (316, 315, 409, 410), (337, 339, 435, 434), (317, 316, 410, 411), (295, 294, 391, 392), (881, 318, 412, 882), (296, 297, 394, 393), (320, 327, 424, 415), (318, 317, 411, 412), (297, 298, 395, 394), (314, 319, 413, 408), (299, 300, 397, 396), (301, 295, 392, 398), (300, 328, 425, 397), (329, 301, 398, 426), (303, 296, 393, 399), (382, 305, 423, 437), (304, 299, 396, 400), (481, 471, 514, 524), (445, 446, 489, 488), (457, 461, 504, 500), (446, 473, 516, 489), (443, 444, 487, 486), (460, 459, 502, 503), (442, 443, 486, 485), (461, 462, 505, 504), (467, 482, 525, 510), (441, 440, 483, 484), (459, 458, 501, 502), (463, 472, 515, 506), (883, 460, 503, 884), (469, 468, 511, 512), (451, 457, 500, 494), (471, 470, 513, 514), (482, 449, 492, 525), (450, 481, 524, 493), (397, 425, 473, 446), (426, 398, 447, 474), (399, 393, 442, 448), (400, 396, 445, 449), (403, 426, 474, 452), (395, 401, 450, 444), (419, 438, 482, 467), (425, 416, 464, 473), (416, 404, 453, 464), (406, 417, 465, 455), (437, 423, 471, 481), (417, 427, 475, 465), (405, 418, 466, 454), (391, 402, 451, 440), (418, 399, 448, 466), (404, 405, 454, 453), (407, 406, 455, 456), (432, 433, 477, 476), (420, 419, 467, 468), (433, 434, 478, 477), (519, 520, 575, 574), (498, 508, 562, 546), (507, 496, 544, 561), (487, 493, 537, 530), (492, 488, 531, 536), (516, 507, 561, 572), (491, 485, 528, 535), (495, 517, 573, 543), (490, 484, 527, 533), (517, 490, 533, 573), (524, 514, 569, 580), (488, 489, 532, 531), (500, 504, 556, 551), (489, 516, 572, 532), (486, 487, 530, 529), (503, 502, 554, 555), (474, 447, 490, 517), (447, 441, 484, 490), (452, 474, 517, 495), (448, 442, 485, 491), (473, 464, 507, 516), (449, 445, 488, 492), (444, 450, 493, 487), (464, 453, 496, 507), (465, 475, 518, 508), (455, 465, 508, 498), (476, 477, 520, 519), (477, 478, 521, 520), (454, 466, 509, 497), (440, 451, 494, 483), (479, 456, 499, 522), (480, 476, 519, 523), (466, 448, 491, 509), (478, 479, 522, 521), (453, 454, 497, 496), (456, 455, 498, 499), (468, 467, 510, 511), (581, 536, 604, 652), (589, 590, 658, 657), (567, 568, 637, 636), (537, 580, 651, 605), (548, 549, 617, 616), (584, 588, 656, 655), (566, 565, 634, 635), (547, 546, 614, 615), (544, 545, 613, 612), (539, 564, 633, 607), (576, 578, 649, 647), (563, 535, 603, 632), (550, 577, 648, 618), (579, 574, 645, 650), (542, 534, 602, 610), (564, 548, 616, 633), (578, 547, 615, 649), (526, 541, 609, 594), (545, 563, 632, 613), (562, 593, 659, 631), (575, 576, 647, 646), (574, 575, 646, 645), (540, 538, 606, 608), (546, 562, 631, 614), (520, 521, 576, 575), (497, 509, 563, 545), (483, 494, 541, 526), (522, 499, 547, 578), (523, 519, 574, 579), (509, 491, 535, 563), (521, 522, 578, 576), (496, 497, 545, 544), (499, 498, 546, 547), (511, 510, 565, 566), (493, 524, 580, 537), (525, 492, 536, 581), (587, 586, 943, 942), (494, 500, 551, 541), (561, 544, 612, 630), (884, 503, 555, 885), (506, 515, 570, 558), (484, 483, 526, 527), (510, 525, 581, 565), (504, 505, 557, 556), (485, 486, 529, 528), (592, 508, 959, 961), (601, 595, 674, 680), (511, 566, 590, 587), (569, 514, 583, 584), (560, 550, 618, 629), (514, 513, 955, 954), (562, 508, 592, 593), (644, 601, 680, 723), (651, 640, 719, 731), (599, 600, 679, 678), (619, 625, 704, 698), (600, 643, 722, 679), (597, 598, 677, 676), (624, 623, 702, 703), (596, 597, 676, 675), (625, 626, 705, 704), (634, 652, 732, 713), (595, 594, 673, 674), (623, 622, 701, 702), (627, 641, 720, 706), (622, 621, 700, 701), (887, 624, 703, 890), (609, 619, 698, 688), (652, 604, 683, 732), (605, 651, 731, 684), (635, 634, 713, 714), (538, 582, 653, 606), (541, 551, 619, 609), (552, 542, 610, 620), (885, 555, 624, 887), (569, 584, 655, 640), (654, 638, 667, 671), (558, 570, 641, 627), (527, 526, 594, 595), (565, 581, 652, 634), (556, 557, 626, 625), (528, 529, 597, 596), (582, 567, 636, 653), (571, 540, 608, 642), (555, 554, 623, 624), (529, 530, 598, 597), (639, 656, 672, 668), (532, 572, 643, 600), (590, 566, 635, 658), (551, 556, 625, 619), (531, 532, 600, 599), (580, 569, 640, 651), (573, 533, 601, 644), (557, 552, 620, 626), (533, 527, 595, 601), (568, 589, 657, 637), (543, 573, 644, 611), (535, 528, 596, 603), (572, 561, 630, 643), (536, 531, 599, 604), (559, 571, 642, 628), (549, 559, 628, 617), (530, 537, 605, 598), (691, 692, 696, 707), (688, 689, 681, 673), (675, 676, 677, 686), (678, 679, 685, 683), (682, 675, 686, 712), (673, 681, 680, 674), (891, 753, 664, 888), (755, 752, 661, 665), (607, 654, 671, 670), (275, 274, 741, 663), (753, 755, 665, 664), (638, 639, 668, 667), (747, 748, 669, 660), (748, 746, 662, 669), (702, 701, 764, 765), (698, 699, 689, 688), (704, 705, 699, 698), (889, 890, 703, 700), (724, 708, 693, 710), (709, 691, 707, 721), (692, 711, 695, 696), (711, 682, 712, 695), (717, 731, 719, 718), (713, 715, 716, 714), (679, 722, 687, 685), (681, 690, 723, 680), (722, 709, 721, 687), (727, 729, 772, 770), (700, 703, 766, 763), (683, 685, 733, 732), (686, 677, 684, 734), (732, 733, 715, 713), (734, 684, 731, 717), (718, 719, 735, 736), (714, 716, 737, 738), (724, 710, 740, 739), (611, 644, 723, 690), (603, 596, 675, 682), (655, 656, 736, 735), (643, 630, 709, 722), (604, 599, 678, 683), (657, 658, 738, 737), (598, 605, 684, 677), (640, 655, 735, 719), (629, 618, 697, 708), (630, 612, 691, 709), (658, 635, 714, 738), (614, 631, 710, 693), (645, 646, 726, 725), (646, 647, 727, 726), (613, 632, 711, 692), (594, 609, 688, 673), (631, 659, 740, 710), (649, 615, 694, 729), (650, 645, 725, 730), (618, 648, 728, 697), (632, 603, 682, 711), (647, 649, 729, 727), (612, 613, 692, 691), (648, 650, 730, 728), (615, 614, 693, 694), (390, 388, 745, 744), (650, 648, 750, 749), (648, 577, 751, 750), (622, 553, 752, 755), (886, 621, 753, 891), (701, 700, 763, 764), (697, 728, 771, 762), (767, 762, 761, 760), (763, 766, 765, 764), (772, 771, 769, 770), (771, 773, 768, 769), (761, 762, 771, 772), (694, 693, 760, 761), (728, 730, 773, 771), (725, 726, 769, 768), (708, 697, 762, 767), (756, 757, 775, 774), (726, 727, 770, 769), (703, 702, 765, 766), (758, 759, 778, 777), (729, 694, 761, 772), (693, 708, 767, 760), (730, 725, 768, 773), (768, 769, 788, 787), (766, 763, 783, 785), (769, 770, 789, 788), (761, 760, 781, 782), (760, 767, 786, 781), (772, 770, 789, 790), (766, 765, 784, 785), (772, 761, 782, 790), (788, 789, 804, 803), (785, 800, 798, 783), (790, 782, 797, 805), (781, 786, 801, 796), (782, 781, 796, 797), (790, 805, 804, 789), (787, 788, 803, 802), (785, 784, 799, 800), (838, 839, 841, 840), (806, 807, 808, 809, 810, 811, 812, 813, 814, 815, 816, 817, 818, 819, 820, 821, 822, 823, 824, 825, 826, 827, 828, 829, 830, 831, 832, 833, 834, 835, 836, 837), (842, 843, 844, 845, 846, 847, 848, 849, 850, 851, 852, 853, 854, 855, 856, 857, 858, 859, 860, 861, 862, 863, 864, 865, 866, 867, 868, 869, 870, 871, 872, 873), (627, 886, 891, 754), (706, 720, 890, 889), (754, 891, 888, 666), (570, 885, 887, 641), (641, 887, 890, 720), (515, 884, 885, 570), (472, 883, 884, 515), (327, 881, 882, 424), (424, 882, 883, 472), (215, 879, 880, 264), (138, 877, 878, 178), (178, 878, 879, 215), (92, 875, 877, 138), (52, 874, 876, 54), (52, 53, 875, 874), (896, 897, 898, 895), (893, 892, 906, 907), (903, 904, 914, 913), (900, 899, 909, 910), (904, 905, 915, 914), (916, 896, 895, 917), (901, 900, 910, 911), (892, 894, 908, 906), (894, 916, 917, 908), (902, 901, 911, 912), (248, 317, 909, 899), (273, 331, 898, 897), (359, 298, 906, 908), (318, 881, 911, 910), (881, 327, 912, 911), (305, 382, 917, 895), (331, 305, 895, 898), (298, 297, 907, 906), (931, 930, 934, 935), (920, 926, 925, 921), (923, 924, 929, 922), (926, 919, 928, 925), (924, 927, 932, 929), (919, 918, 933, 928), (930, 923, 922, 934), (337, 283, 931, 935), (301, 329, 925, 928), (323, 311, 929, 932), (312, 339, 934, 922), (334, 277, 920, 921), (224, 295, 933, 918), (905, 931, 935, 915), (915, 937, 936, 337), (283, 937, 915, 905), (941, 939, 938, 940), (512, 511, 944, 945), (946, 947, 949, 948), (220, 219, 948, 949), (166, 220, 949, 947), (950, 951, 953, 952), (272, 192, 950, 952), (192, 214, 951, 950), (954, 955, 957, 956), (583, 514, 954, 956), (585, 583, 956, 957), (959, 958, 960, 961), (508, 518, 958, 959), (591, 592, 961, 960), (511, 587, 942, 944)])
_uv = me_cube.uv_layers.new(name='UVMap')
_uv.uv.foreach_set('vector', [0.08754, 0.4999, 0.08754, 0.4999, 0.08754, 0.4999, 0.08755, 0.4999, 0.08754, 0.5001, 0.08754, 0.5001, 0.08754, 0.5001, 0.08754, 0.5001, 0.08753, 0.5001, 0.08753, 0.5, 0.08753, 0.5001, 0.08753, 0.5001, 0.08754, 0.5001, 0.08754, 0.5001, 0.08754, 0.5001, 0.08754, 0.5001, 0.08754, 0.4999, 0.08754, 0.4999, 0.08754, 0.4999, 0.08754, 0.4999, 0.08754, 0.4999, 0.08754, 0.4999, 0.08754, 0.4999, 0.08754, 0.4999, 0.08753, 0.5, 0.08753, 0.5, 0.08753, 0.5, 0.08753, 0.4999, 0.08754, 0.5001, 0.08754, 0.5001, 0.08755, 0.5001, 0.08755, 0.5001, 0.08753, 0.5, 0.08753, 0.5, 0.08753, 0.5, 0.08753, 0.5, 0.08753, 0.5001, 0.08753, 0.5001, 0.08753, 0.5001, 0.08753, 0.5001, 0.08753, 0.5001, 0.08753, 0.5001, 0.08753, 0.5001, 0.08753, 0.5001, 0.08753, 0.5, 0.08753, 0.5, 0.08753, 0.5, 0.08753, 0.5, 0.08753, 0.5001, 0.08753, 0.5001, 0.08753, 0.5001, 0.08753, 0.5001, 0.08754, 0.5001, 0.08753, 0.5001, 0.08753, 0.5001, 0.08754, 0.5001, 0.08754, 0.5001, 0.08754, 0.5001, 0.08755, 0.5001, 0.08755, 0.5001, 0.08754, 0.4999, 0.08754, 0.4999, 0.08754, 0.4999, 0.08754, 0.4999, 0.08754, 0.4999, 0.08754, 0.4999, 0.08754, 0.4999, 0.08754, 0.4999, 0.08754, 0.5001, 0.08754, 0.5001, 0.08754, 0.5001, 0.08754, 0.5001, 0.07262, 0.8295, 0.07262, 0.8295, 0.07262, 0.8295, 0.07262, 0.8295, 0.05746, 0.4927, 0.05746, 0.4927, 0.05746, 0.4927, 0.05746, 0.4927, 0.08753, 0.5, 0.08753, 0.5, 0.08753, 0.5, 0.08753, 0.5, 0.08753, 0.5, 0.08753, 0.5, 0.08752, 0.5, 0.08753, 0.5, 0.08754, 0.5, 0.08754, 0.5, 0.08754, 0.4999, 0.08754, 0.4999, 0.08753, 0.5, 0.08753, 0.5, 0.08753, 0.5, 0.08753, 0.5, 0.08753, 0.5, 0.08753, 0.5, 0.08753, 0.5, 0.08753, 0.5, 0.08754, 0.5, 0.08754, 0.4999, 0.08755, 0.4999, 0.08755, 0.4999, 0.08754, 0.5001, 0.08754, 0.5001, 0.08755, 0.5001, 0.08755, 0.5001, 0.08754, 0.5001, 0.08754, 0.5001, 0.08754, 0.5001, 0.08754, 0.5001, 0.07262, 0.8295, 0.07262, 0.8295, 0.07262, 0.8295, 0.07262, 0.8295, 0.08754, 0.4999, 0.08754, 0.4999, 0.08754, 0.5, 0.08754, 0.5, 0.08753, 0.5, 0.08753, 0.5001, 0.08753, 0.5001, 0.08753, 0.5001, 0.08753, 0.5, 0.08753, 0.5, 0.08753, 0.5, 0.08753, 0.5001, 0.07262, 0.8295, 0.07262, 0.8295, 0.07262, 0.8295, 0.07262, 0.8295, 0.08754, 0.4999, 0.08754, 0.4999, 0.08754, 0.5, 0.08754, 0.5, 0.08754, 0.5, 0.08754, 0.5, 0.08754, 0.5, 0.08754, 0.5, 0.08754, 0.5001, 0.08754, 0.5001, 0.08754, 0.5001, 0.08754, 0.5001, 0.08754, 0.4999, 0.08754, 0.4999, 0.08754, 0.4999, 0.08754, 0.4999, 0.08754, 0.5001, 0.08754, 0.5001, 0.08754, 0.5001, 0.08754, 0.5001, 0.08754, 0.4999, 0.08754, 0.4999, 0.08754, 0.4999, 0.08754, 0.4999, 0.08754, 0.4999, 0.08754, 0.4999, 0.08754, 0.5, 0.08754, 0.5, 0.08753, 0.5, 0.08753, 0.5, 0.08753, 0.5, 0.08753, 0.5, 0.08753, 0.5, 0.08753, 0.5, 0.08753, 0.5001, 0.08753, 0.5001, 0.08753, 0.5001, 0.08753, 0.5, 0.08753, 0.5, 0.08753, 0.5, 0.08754, 0.5001, 0.08755, 0.5, 0.08755, 0.5001, 0.08755, 0.5001, 0.08754, 0.5001, 0.08754, 0.5001, 0.08755, 0.5, 0.08755, 0.5, 0.08753, 0.5, 0.08753, 0.5, 0.08753, 0.5001, 0.08752, 0.5, 0.08753, 0.5, 0.08753, 0.5, 0.08753, 0.5, 0.08753, 0.5, 0.08755, 0.5, 0.08755, 0.5, 0.08755, 0.5, 0.08755, 0.5001, 0.08755, 0.5, 0.08755, 0.5, 0.08755, 0.5, 0.08755, 0.5, 0.08754, 0.5001, 0.08754, 0.5001, 0.08754, 0.5001, 0.08754, 0.5001, 0.08753, 0.5, 0.08753, 0.5, 0.08754, 0.4999, 0.08754, 0.4999, 0.08754, 0.5001, 0.08754, 0.5001, 0.08754, 0.5001, 0.08754, 0.5001, 0.08754, 0.4999, 0.08754, 0.4999, 0.08754, 0.5, 0.08754, 0.5, 0.08754, 0.4999, 0.08754, 0.4999, 0.08753, 0.4999, 0.08754, 0.4999, 0.08753, 0.5, 0.08753, 0.5, 0.08753, 0.5, 0.08753, 0.5, 0.08754, 0.4999, 0.08754, 0.4999, 0.08754, 0.4999, 0.08754, 0.4999, 0.07262, 0.8295, 0.07262, 0.8295, 0.07262, 0.8295, 0.07262, 0.8295, 0.07262, 0.8295, 0.07262, 0.8295, 0.07262, 0.8295, 0.07262, 0.8295, 0.08754, 0.5001, 0.08754, 0.5001, 0.08754, 0.5001, 0.08754, 0.5001, 0.08754, 0.4999, 0.08754, 0.4999, 0.08754, 0.4999, 0.08754, 0.4999, 0.08754, 0.5001, 0.08754, 0.5001, 0.08754, 0.5001, 0.08754, 0.5001, 0.08754, 0.4999, 0.08754, 0.4999, 0.08754, 0.4999, 0.08754, 0.4999, 0.0576, 0.4913, 0.0576, 0.4913, 0.0576, 0.4913, 0.0576, 0.4913, 0.07262, 0.8295, 0.07262, 0.8295, 0.07262, 0.8295, 0.07262, 0.8295, 0.08754, 0.4999, 0.08754, 0.4999, 0.08754, 0.5, 0.08754, 0.5, 0.07262, 0.8295, 0.07262, 0.8295, 0.07262, 0.8295, 0.07262, 0.8295, 0.08754, 0.5001, 0.08754, 0.5001, 0.08754, 0.5001, 0.08754, 0.5001, 0.08754, 0.4999, 0.08754, 0.4999, 0.08754, 0.4999, 0.08754, 0.4999, 0.08754, 0.5001, 0.08754, 0.5001, 0.08755, 0.5001, 0.08754, 0.5001, 0.08754, 0.5001, 0.08754, 0.5001, 0.08754, 0.5001, 0.08754, 0.5001, 0.08753, 0.5, 0.08753, 0.5, 0.08753, 0.5, 0.08753, 0.5, 0.08753, 0.5, 0.08753, 0.5, 0.08752, 0.5, 0.08752, 0.5, 0.08753, 0.5, 0.08753, 0.5, 0.08753, 0.5, 0.08753, 0.5, 0.08755, 0.5, 0.08754, 0.5, 0.08755, 0.4999, 0.08756, 0.5, 0.08755, 0.5, 0.08755, 0.5, 0.08754, 0.5, 0.08754, 0.5, 0.08755, 0.5, 0.08755, 0.5, 0.08755, 0.5, 0.08755, 0.5, 0.08755, 0.5, 0.08755, 0.5, 0.08756, 0.5, 0.08756, 0.5, 0.08753, 0.5, 0.08753, 0.5, 0.08753, 0.5, 0.08753, 0.5, 0.08753, 0.5, 0.08753, 0.5, 0.08752, 0.5, 0.08752, 0.5, 0.08755, 0.5, 0.08755, 0.5, 0.08755, 0.5, 0.08755, 0.5, 0.08754, 0.5001, 0.08754, 0.5001, 0.08754, 0.5001, 0.08754, 0.5001, 0.08753, 0.5001, 0.08753, 0.5001, 0.08753, 0.5001, 0.08753, 0.5001, 0.08753, 0.5, 0.08753, 0.5, 0.08753, 0.5, 0.08753, 0.5, 0.08753, 0.5001, 0.08753, 0.5001, 0.08753, 0.5001, 0.08753, 0.5001, 0.08753, 0.5, 0.08753, 0.5, 0.08753, 0.4999, 0.08753, 0.4999, 0.08754, 0.4999, 0.08753, 0.5, 0.08753, 0.4999, 0.08753, 0.4999, 0.08755, 0.5, 0.08755, 0.5, 0.08755, 0.5, 0.08755, 0.5, 0.08753, 0.5001, 0.08753, 0.5001, 0.08754, 0.5001, 0.08754, 0.5001, 0.08753, 0.5, 0.08753, 0.5, 0.08753, 0.5, 0.08753, 0.5, 0.08753, 0.5001, 0.08754, 0.5001, 0.08754, 0.5001, 0.08753, 0.5001, 0.08754, 0.5001, 0.08754, 0.5001, 0.08754, 0.5001, 0.08754, 0.5001, 0.08754, 0.5, 0.08754, 0.5, 0.08754, 0.5, 0.08754, 0.5, 0.08755, 0.5, 0.08754, 0.5, 0.08754, 0.5, 0.08754, 0.5, 0.08754, 0.5, 0.08754, 0.5, 0.08754, 0.5, 0.08754, 0.5, 0.08754, 0.5, 0.08754, 0.5, 0.08754, 0.5, 0.08754, 0.5, 0.08753, 0.5, 0.08753, 0.5, 0.08753, 0.5, 0.08753, 0.5, 0.08754, 0.5, 0.08754, 0.5, 0.08754, 0.5, 0.08754, 0.5, 0.08753, 0.5, 0.08753, 0.5, 0.08753, 0.5, 0.08753, 0.5, 0.08754, 0.5001, 0.08754, 0.5001, 0.08754, 0.5001, 0.08754, 0.5001, 0.08753, 0.5, 0.08753, 0.5, 0.08753, 0.5, 0.08753, 0.5, 0.08754, 0.5001, 0.08754, 0.5001, 0.08754, 0.5001, 0.08754, 0.5001, 0.08754, 0.5, 0.08753, 0.5001, 0.08753, 0.5, 0.08753, 0.5, 0.08754, 0.5, 0.08754, 0.5, 0.08754, 0.5, 0.08754, 0.5, 0.08754, 0.5001, 0.08754, 0.5001, 0.08754, 0.5001, 0.08754, 0.5001, 0.08753, 0.5001, 0.08753, 0.5, 0.08753, 0.5, 0.08753, 0.5, 0.08754, 0.5, 0.08754, 0.5, 0.08754, 0.5, 0.08754, 0.5, 0.08753, 0.5, 0.08753, 0.5, 0.08753, 0.5, 0.08753, 0.5, 0.08754, 0.5001, 0.08754, 0.5001, 0.08754, 0.5001, 0.08754, 0.5001, 0.08754, 0.5, 0.08754, 0.5, 0.08754, 0.5, 0.08754, 0.5, 0.08754, 0.5, 0.08754, 0.5001, 0.08754, 0.5001, 0.08753, 0.5001, 0.08753, 0.5, 0.08753, 0.5, 0.08753, 0.5, 0.08753, 0.5, 0.08755, 0.5, 0.08754, 0.5, 0.08754, 0.5, 0.08755, 0.5, 0.08753, 0.5, 0.08753, 0.5, 0.08753, 0.5, 0.08753, 0.5, 0.08754, 0.5, 0.08754, 0.5, 0.08754, 0.5, 0.08754, 0.5, 0.05746, 0.4927, 0.05746, 0.4927, 0.05746, 0.4927, 0.05746, 0.4927, 0.08753, 0.5, 0.08754, 0.4999, 0.08754, 0.5, 0.08753, 0.5, 0.08753, 0.5, 0.08753, 0.5, 0.08753, 0.5, 0.08753, 0.5, 0.08754, 0.5001, 0.08754, 0.5001, 0.08754, 0.5001, 0.08754, 0.5001, 0.08753, 0.5001, 0.08753, 0.5001, 0.08753, 0.5, 0.08753, 0.5001, 0.08754, 0.4999, 0.08754, 0.4999, 0.08754, 0.5, 0.08754, 0.5, 0.08754, 0.5, 0.08755, 0.5, 0.08754, 0.5, 0.08754, 0.5, 0.08753, 0.5, 0.08753, 0.5, 0.08753, 0.5, 0.08753, 0.5, 0.05746, 0.4927, 0.05746, 0.4927, 0.05746, 0.4927, 0.05746, 0.4927, 0.08754, 0.5001, 0.08754, 0.5001, 0.08754, 0.5001, 0.08754, 0.5001, 0.08753, 0.5001, 0.08753, 0.5001, 0.08753, 0.5, 0.08753, 0.5, 0.08753, 0.5, 0.08753, 0.5, 0.08753, 0.5, 0.08753, 0.5, 0.08754, 0.5, 0.08754, 0.5, 0.08754, 0.5, 0.08754, 0.5, 0.08754, 0.5001, 0.08754, 0.5001, 0.08754, 0.5001, 0.08754, 0.5001, 0.08753, 0.5, 0.08753, 0.5, 0.08753, 0.5, 0.08753, 0.5, 0.08753, 0.5, 0.08753, 0.5, 0.08753, 0.5, 0.08753, 0.5, 0.08754, 0.5001, 0.08754, 0.5001, 0.08754, 0.5001, 0.08754, 0.5001, 0.08754, 0.5, 0.08754, 0.5, 0.08754, 0.5, 0.08754, 0.5, 0.08753, 0.5, 0.08753, 0.5, 0.08753, 0.5, 0.08753, 0.5, 0.08753, 0.5, 0.08753, 0.5, 0.08753, 0.5, 0.08753, 0.5, 0.08754, 0.5001, 0.08754, 0.5001, 0.08754, 0.5001, 0.08754, 0.5001, 0.08753, 0.5, 0.08753, 0.5, 0.08753, 0.5, 0.08753, 0.5, 0.08753, 0.5, 0.08754, 0.5, 0.08754, 0.5, 0.08753, 0.5, 0.08754, 0.5, 0.08754, 0.5, 0.08754, 0.5, 0.08754, 0.5, 0.08754, 0.5, 0.08754, 0.5, 0.08754, 0.5, 0.08754, 0.5, 0.08753, 0.5, 0.08753, 0.5, 0.08753, 0.5, 0.08753, 0.5, 0.05746, 0.4927, 0.05746, 0.4927, 0.05746, 0.4927, 0.05746, 0.4927, 0.05746, 0.4927, 0.05746, 0.4927, 0.05746, 0.4927, 0.05746, 0.4927, 0.08753, 0.5, 0.08753, 0.5, 0.08753, 0.5, 0.08753, 0.5, 0.08755, 0.5, 0.08755, 0.5, 0.08754, 0.5, 0.08754, 0.5, 0.08753, 0.5, 0.08753, 0.5, 0.08753, 0.5, 0.08753, 0.5, 0.08754, 0.5, 0.08754, 0.5, 0.08754, 0.5, 0.08754, 0.5, 0.08753, 0.5, 0.08753, 0.5, 0.08753, 0.5, 0.08753, 0.5, 0.08753, 0.5, 0.08753, 0.5, 0.08753, 0.5, 0.08753, 0.5, 0.08754, 0.5, 0.08754, 0.5, 0.08754, 0.5, 0.08754, 0.5, 0.08754, 0.5, 0.08754, 0.5, 0.08754, 0.5, 0.08754, 0.5, 0.08753, 0.5, 0.08753, 0.5, 0.08753, 0.5, 0.08753, 0.5, 0.08753, 0.5, 0.08754, 0.5, 0.08754, 0.5, 0.08753, 0.5, 0.08753, 0.5, 0.08753, 0.5, 0.08753, 0.5, 0.08753, 0.5, 0.08755, 0.5, 0.08755, 0.5, 0.08754, 0.5, 0.08754, 0.5, 0.08754, 0.5001, 0.08754, 0.5001, 0.08754, 0.5001, 0.08754, 0.5001, 0.08754, 0.5, 0.08754, 0.5, 0.08754, 0.5, 0.08754, 0.5, 0.08753, 0.5, 0.08753, 0.5, 0.08753, 0.5, 0.08753, 0.5, 0.08753, 0.5, 0.08754, 0.5, 0.08754, 0.5, 0.08753, 0.5, 0.08754, 0.5, 0.08754, 0.5, 0.08754, 0.5, 0.08754, 0.5, 0.08754, 0.5, 0.08754, 0.5, 0.08754, 0.5, 0.08754, 0.5, 0.08754, 0.5001, 0.08754, 0.5001, 0.08754, 0.5001, 0.08754, 0.5001, 0.08753, 0.5, 0.08753, 0.5, 0.08753, 0.5, 0.08753, 0.5, 0.08754, 0.5001, 0.08754, 0.5001, 0.08754, 0.5001, 0.08754, 0.5001, 0.08754, 0.5, 0.08754, 0.5, 0.08754, 0.5, 0.08754, 0.5, 0.08753, 0.5, 0.08753, 0.5, 0.08753, 0.5, 0.08753, 0.5, 0.08754, 0.5, 0.08754, 0.5, 0.08754, 0.5, 0.08754, 0.5, 0.08753, 0.5, 0.08753, 0.5, 0.08753, 0.5, 0.08753, 0.5, 0.08753, 0.5, 0.08753, 0.5, 0.08753, 0.5, 0.08753, 0.5, 0.08754, 0.5, 0.08754, 0.5, 0.08754, 0.5, 0.08754, 0.5, 0.08753, 0.5, 0.08753, 0.5, 0.08753, 0.5, 0.08753, 0.5, 0.05746, 0.4927, 0.05746, 0.4927, 0.05746, 0.4927, 0.05746, 0.4927, 0.08754, 0.5001, 0.08754, 0.5001, 0.08754, 0.5001, 0.08754, 0.5001, 0.05746, 0.4927, 0.05746, 0.4927, 0.05746, 0.4927, 0.05746, 0.4927, 0.08753, 0.5, 0.08753, 0.5, 0.08753, 0.5, 0.08753, 0.5, 0.08754, 0.5001, 0.08754, 0.5001, 0.08754, 0.5001, 0.08754, 0.5001, 0.08754, 0.5, 0.08754, 0.5, 0.08754, 0.5, 0.08754, 0.5, 0.08753, 0.5, 0.08753, 0.5, 0.08753, 0.5, 0.08753, 0.5, 0.08754, 0.5, 0.08754, 0.5, 0.08754, 0.5, 0.08754, 0.5, 0.08754, 0.5, 0.08754, 0.5, 0.08754, 0.5, 0.08754, 0.5, 0.08754, 0.5, 0.08754, 0.5, 0.08754, 0.5, 0.08754, 0.5, 0.08754, 0.5, 0.08754, 0.5, 0.08754, 0.5, 0.08754, 0.5, 0.08753, 0.5, 0.08753, 0.5, 0.08753, 0.5, 0.08753, 0.5, 0.05746, 0.4927, 0.05746, 0.4927, 0.05746, 0.4927, 0.05746, 0.4927, 0.05746, 0.4927, 0.05746, 0.4927, 0.05746, 0.4927, 0.05746, 0.4927, 0.08753, 0.5, 0.08753, 0.5, 0.08753, 0.5, 0.08753, 0.5, 0.08754, 0.5, 0.08754, 0.5, 0.08754, 0.5, 0.08754, 0.5, 0.08753, 0.5, 0.08753, 0.5, 0.08753, 0.5, 0.08753, 0.5, 0.08753, 0.5, 0.08753, 0.5, 0.08753, 0.5, 0.08753, 0.5, 0.08754, 0.5, 0.08754, 0.5, 0.08754, 0.5, 0.08754, 0.5, 0.08753, 0.5, 0.08753, 0.5, 0.08753, 0.5, 0.08753, 0.5, 0.08754, 0.5, 0.08754, 0.5, 0.08754, 0.5, 0.08754, 0.5, 0.08754, 0.5, 0.08754, 0.5, 0.08754, 0.5, 0.08754, 0.5, 0.08753, 0.5, 0.08753, 0.5, 0.08753, 0.5, 0.08753, 0.5, 0.05746, 0.4927, 0.05746, 0.4927, 0.05746, 0.4927, 0.05746, 0.4927, 0.08754, 0.5001, 0.08754, 0.5001, 0.08754, 0.5001, 0.08754, 0.5001, 0.08754, 0.5001, 0.08754, 0.5001, 0.08754, 0.5001, 0.08754, 0.5001, 0.6391, 0.1243, 0.6234, 0.1243, 0.6234, 0.1356, 0.6391, 0.1356, 0.08754, 0.5, 0.08754, 0.5, 0.08754, 0.5, 0.08754, 0.5, 0.5133, 0.1243, 0.4976, 0.1243, 0.4976, 0.1356, 0.5133, 0.1356, 0.08754, 0.5001, 0.08754, 0.5001, 0.08754, 0.5001, 0.08754, 0.5001, 0.08754, 0.5001, 0.08754, 0.5001, 0.08754, 0.5001, 0.08754, 0.5001, 0.08754, 0.5001, 0.08754, 0.5001, 0.08754, 0.5001, 0.08754, 0.5001, 0.08754, 0.5001, 0.08754, 0.5001, 0.08754, 0.5001, 0.08754, 0.5001, 0.08753, 0.5, 0.08753, 0.5, 0.08753, 0.5, 0.08753, 0.5, 0.05746, 0.4927, 0.05746, 0.4927, 0.05746, 0.4927, 0.05746, 0.4927, 0.05746, 0.4927, 0.05746, 0.4927, 0.05746, 0.4927, 0.05746, 0.4927, 0.08754, 0.5001, 0.08754, 0.5001, 0.08754, 0.5001, 0.08754, 0.5001, 0.08754, 0.5, 0.08754, 0.5, 0.08754, 0.5, 0.08754, 0.5, 0.08754, 0.5001, 0.08754, 0.5001, 0.08754, 0.5001, 0.08754, 0.5001, 0.08753, 0.5, 0.08753, 0.5, 0.08753, 0.5, 0.08753, 0.5, 0.08753, 0.5, 0.08753, 0.5, 0.08753, 0.5, 0.08753, 0.5, 0.5294, 0.1243, 0.5137, 0.1243, 0.5137, 0.1356, 0.5294, 0.1356, 0.829, 0.2241, 0.8107, 0.2241, 0.8107, 0.1677, 0.829, 0.1677, 0.08754, 0.5, 0.08754, 0.5, 0.08754, 0.5, 0.08754, 0.5, 0.08754, 0.5001, 0.08754, 0.5001, 0.08754, 0.5001, 0.08754, 0.5001, 0.08753, 0.5, 0.08753, 0.5, 0.08753, 0.5, 0.08753, 0.5, 0.08754, 0.5001, 0.08754, 0.5001, 0.08754, 0.5001, 0.08754, 0.5001, 0.08754, 0.5001, 0.08754, 0.5001, 0.08754, 0.5001, 0.08754, 0.5001, 0.08753, 0.5, 0.08753, 0.5, 0.08753, 0.5, 0.08753, 0.5, 0.08753, 0.5, 0.08753, 0.5, 0.08753, 0.5, 0.08753, 0.5, 0.08754, 0.5, 0.08754, 0.5, 0.08754, 0.5, 0.08754, 0.5, 0.08754, 0.5001, 0.08754, 0.5001, 0.08754, 0.5001, 0.08754, 0.5001, 0.08753, 0.5, 0.08753, 0.5, 0.08753, 0.5, 0.08753, 0.5, 0.08753, 0.5, 0.08753, 0.5, 0.08753, 0.5, 0.08753, 0.5, 0.05746, 0.4927, 0.05746, 0.4927, 0.05746, 0.4927, 0.05746, 0.4927, 0.08754, 0.5, 0.08754, 0.5, 0.08754, 0.5, 0.08754, 0.5, 0.08754, 0.5001, 0.08754, 0.5001, 0.08754, 0.5001, 0.08754, 0.5001, 0.08753, 0.5, 0.08753, 0.5, 0.08753, 0.5, 0.08753, 0.5, 0.08754, 0.5001, 0.08754, 0.5001, 0.08754, 0.5001, 0.08754, 0.5001, 0.08754, 0.5, 0.08754, 0.5, 0.08754, 0.5, 0.08754, 0.5, 0.08753, 0.5, 0.08753, 0.5, 0.08753, 0.5, 0.08753, 0.5, 0.08754, 0.5, 0.08754, 0.5, 0.08754, 0.5, 0.08754, 0.5, 0.08754, 0.5, 0.08754, 0.5, 0.08754, 0.5, 0.08754, 0.5, 0.08754, 0.5, 0.08754, 0.5, 0.08754, 0.5, 0.08754, 0.5, 0.08754, 0.5, 0.08754, 0.5, 0.08754, 0.5, 0.08754, 0.5, 0.08753, 0.5, 0.08753, 0.5, 0.08753, 0.5, 0.08753, 0.5, 0.08754, 0.5001, 0.08754, 0.5001, 0.08754, 0.5001, 0.08754, 0.5001, 0.0, 0.0, 0.0, 0.0, 0.0, 0.0, 0.0, 0.0, 0.08754, 0.5, 0.08754, 0.5, 0.08754, 0.5, 0.08754, 0.5, 0.08753, 0.5, 0.08753, 0.5, 0.08753, 0.5, 0.08753, 0.5, 0.08754, 0.5001, 0.08754, 0.5001, 0.08754, 0.5001, 0.08754, 0.5001, 0.08754, 0.5001, 0.08754, 0.5001, 0.08754, 0.5001, 0.08754, 0.5001, 0.08754, 0.5, 0.08754, 0.5, 0.08754, 0.5, 0.08754, 0.5, 0.08754, 0.5001, 0.08754, 0.5001, 0.08754, 0.5001, 0.08754, 0.5001, 0.08754, 0.5001, 0.08754, 0.5001, 0.08754, 0.5001, 0.08754, 0.5001, 0.08754, 0.5001, 0.08754, 0.5001, 0.08754, 0.5001, 0.08754, 0.5001, 0.08754, 0.5001, 0.08754, 0.5001, 0.08754, 0.5001, 0.08754, 0.5001, 0.08754, 0.5001, 0.08754, 0.5001, 0.08754, 0.5001, 0.08754, 0.5001, 0.08754, 0.5001, 0.08754, 0.5001, 0.08754, 0.5001, 0.08754, 0.5001, 0.38, 0.1243, 0.2546, 0.1243, 0.2546, 0.1356, 0.38, 0.1356, 0.08754, 0.5001, 0.08754, 0.5001, 0.08754, 0.5001, 0.08754, 0.5001, 0.08754, 0.5001, 0.08754, 0.5001, 0.08754, 0.5001, 0.08754, 0.5001, 0.05746, 0.4927, 0.05746, 0.4927, 0.05746, 0.4927, 0.05746, 0.4927, 0.08754, 0.5001, 0.08754, 0.5001, 0.08754, 0.5001, 0.08754, 0.5001, 0.08754, 0.5001, 0.08754, 0.5001, 0.08754, 0.5001, 0.08754, 0.5001, 0.08754, 0.5, 0.08754, 0.5, 0.08754, 0.5, 0.08754, 0.5, 0.08753, 0.5, 0.08753, 0.5, 0.08753, 0.5, 0.08753, 0.5, 0.08754, 0.5, 0.08754, 0.5, 0.08754, 0.5, 0.08754, 0.5, 0.08753, 0.5, 0.08753, 0.5, 0.08753, 0.5, 0.08753, 0.5, 0.08753, 0.5, 0.08753, 0.5, 0.08753, 0.5, 0.08753, 0.5, 0.08754, 0.5, 0.08754, 0.5, 0.08754, 0.5, 0.08754, 0.5, 0.08754, 0.5, 0.08754, 0.5, 0.08754, 0.5, 0.08754, 0.5, 0.08753, 0.5, 0.08753, 0.5, 0.08753, 0.5, 0.08753, 0.5, 0.08754, 0.5, 0.08754, 0.5, 0.08754, 0.5, 0.08754, 0.5, 0.08754, 0.5, 0.08754, 0.5, 0.08754, 0.5, 0.08754, 0.5, 0.08754, 0.5001, 0.08754, 0.5001, 0.08754, 0.5001, 0.08754, 0.5001, 0.08754, 0.5001, 0.08754, 0.5001, 0.08754, 0.5001, 0.08754, 0.5001, 0.08753, 0.5, 0.08754, 0.5, 0.08754, 0.5, 0.08754, 0.5, 0.08753, 0.5, 0.08753, 0.5, 0.08753, 0.5, 0.08753, 0.5, 0.08753, 0.5, 0.08753, 0.5, 0.08753, 0.5, 0.08753, 0.5, 0.08754, 0.5, 0.08754, 0.5, 0.08754, 0.5, 0.08754, 0.5, 0.08754, 0.5001, 0.08754, 0.5001, 0.08754, 0.5001, 0.08754, 0.5001, 0.08754, 0.5, 0.08754, 0.5, 0.08754, 0.5, 0.08754, 0.5, 0.08754, 0.5001, 0.08754, 0.5001, 0.08754, 0.5001, 0.08754, 0.5001, 0.08753, 0.5, 0.08753, 0.5, 0.08753, 0.5, 0.08753, 0.5, 0.7571, 0.1509, 0.7728, 0.1509, 0.7728, 0.1396, 0.7571, 0.1396, 0.8107, 0.2241, 0.7006, 0.2241, 0.7006, 0.1677, 0.8107, 0.1677, 0.1445, 0.1509, 0.1601, 0.1509, 0.1601, 0.1396, 0.1445, 0.1396, 0.08753, 0.5, 0.08753, 0.5, 0.08753, 0.5, 0.08753, 0.5, 0.08753, 0.5, 0.08753, 0.5, 0.08753, 0.5, 0.08753, 0.5, 0.08754, 0.5, 0.08754, 0.5, 0.08754, 0.5, 0.08754, 0.5, 0.08753, 0.5, 0.08753, 0.5, 0.08753, 0.5, 0.08753, 0.5, 0.08754, 0.5, 0.08754, 0.5, 0.08754, 0.5, 0.08754, 0.5, 0.3039, 0.7253, 0.3039, 0.7253, 0.3039, 0.7253, 0.3039, 0.7253, 0.08753, 0.5, 0.08753, 0.5, 0.08753, 0.5, 0.08753, 0.5, 0.08754, 0.5001, 0.08754, 0.5001, 0.08754, 0.5001, 0.08754, 0.5001, 0.08754, 0.5, 0.08754, 0.5, 0.08754, 0.5, 0.08754, 0.5, 0.08754, 0.5, 0.08754, 0.5, 0.08754, 0.5, 0.08754, 0.5, 0.08753, 0.5, 0.08754, 0.5, 0.08754, 0.5, 0.08753, 0.5, 0.08753, 0.5, 0.08753, 0.5, 0.08753, 0.5, 0.08753, 0.5, 0.08754, 0.5001, 0.08754, 0.5001, 0.08754, 0.5001, 0.08754, 0.5001, 0.08754, 0.5, 0.08754, 0.5, 0.08754, 0.5, 0.08754, 0.5, 0.08753, 0.5, 0.08753, 0.5, 0.08753, 0.5, 0.08753, 0.5, 0.08753, 0.5, 0.08753, 0.5, 0.08754, 0.5, 0.08753, 0.5, 0.08754, 0.5, 0.08754, 0.5, 0.08754, 0.5, 0.08754, 0.5, 0.08753, 0.5, 0.08753, 0.5, 0.08753, 0.5, 0.08753, 0.5, 0.08753, 0.5, 0.08753, 0.5, 0.08753, 0.5, 0.08753, 0.5, 0.08754, 0.5, 0.08754, 0.5, 0.08754, 0.5, 0.08754, 0.5, 0.08754, 0.5, 0.08754, 0.5, 0.08754, 0.5, 0.08754, 0.5, 0.08753, 0.5, 0.08753, 0.5, 0.08753, 0.5, 0.08753, 0.5, 0.08753, 0.5, 0.08753, 0.5, 0.08753, 0.5, 0.08753, 0.5, 0.08754, 0.4999, 0.08754, 0.5, 0.08754, 0.5, 0.08754, 0.5, 0.08753, 0.5, 0.08753, 0.5, 0.08752, 0.5, 0.08752, 0.5, 0.08753, 0.5, 0.08753, 0.5, 0.08753, 0.5, 0.08753, 0.5, 0.08754, 0.5, 0.08754, 0.5, 0.08755, 0.4999, 0.08755, 0.4999, 0.08754, 0.5, 0.08754, 0.5, 0.08754, 0.5, 0.08754, 0.5, 0.08754, 0.5, 0.08754, 0.5, 0.08754, 0.5, 0.08754, 0.5, 0.08754, 0.5, 0.08754, 0.5, 0.08755, 0.4999, 0.08755, 0.4999, 0.08753, 0.5, 0.08753, 0.5, 0.08753, 0.5, 0.08753, 0.5, 0.08753, 0.5, 0.08753, 0.5, 0.08753, 0.5, 0.08753, 0.5, 0.08753, 0.5, 0.08753, 0.5, 0.08753, 0.5, 0.08753, 0.5, 0.08753, 0.5, 0.08753, 0.5, 0.08753, 0.5, 0.08753, 0.5, 0.08753, 0.5, 0.08753, 0.5, 0.08753, 0.5, 0.08753, 0.5, 0.08754, 0.5, 0.08754, 0.5, 0.08754, 0.5, 0.08754, 0.5, 0.08754, 0.5, 0.08754, 0.5, 0.08754, 0.5, 0.08754, 0.5, 0.08754, 0.5, 0.08754, 0.5, 0.08754, 0.5, 0.08754, 0.5, 0.08754, 0.5, 0.08754, 0.5, 0.08754, 0.5, 0.08754, 0.5, 0.08754, 0.5, 0.08754, 0.5, 0.08754, 0.5, 0.08754, 0.5, 0.08754, 0.5, 0.08754, 0.5, 0.08754, 0.5, 0.08754, 0.5, 0.08754, 0.5, 0.08754, 0.5, 0.08754, 0.5, 0.08754, 0.5, 0.08754, 0.5, 0.08754, 0.5, 0.08754, 0.5, 0.08754, 0.5, 0.08754, 0.5, 0.08754, 0.5, 0.08754, 0.5, 0.08754, 0.5, 0.08753, 0.5, 0.08753, 0.5, 0.08752, 0.5, 0.08752, 0.5, 0.08753, 0.5, 0.08753, 0.5, 0.08753, 0.5, 0.08753, 0.5, 0.08753, 0.5, 0.08753, 0.5, 0.08753, 0.5, 0.08753, 0.5, 0.08753, 0.5, 0.08754, 0.5, 0.08753, 0.5, 0.08753, 0.5, 0.08753, 0.5, 0.08753, 0.5, 0.08753, 0.5, 0.08753, 0.5, 0.08753, 0.5, 0.08753, 0.5, 0.08753, 0.5, 0.08753, 0.5, 0.08753, 0.5, 0.08753, 0.5, 0.08753, 0.5, 0.08753, 0.5, 0.08753, 0.5, 0.08753, 0.5, 0.08753, 0.5, 0.08753, 0.5, 0.08753, 0.5, 0.08753, 0.5, 0.08753, 0.5, 0.08753, 0.5, 0.08753, 0.5, 0.08753, 0.5, 0.08753, 0.5, 0.08753, 0.5, 0.08753, 0.5, 0.08753, 0.5, 0.08753, 0.5, 0.08753, 0.5, 0.08754, 0.5, 0.08754, 0.5, 0.08754, 0.5, 0.08754, 0.5, 0.08754, 0.5, 0.08754, 0.5, 0.08754, 0.5, 0.08754, 0.5, 0.08754, 0.5, 0.08754, 0.5, 0.08754, 0.5, 0.08754, 0.5, 0.08754, 0.5, 0.08754, 0.5, 0.08754, 0.5, 0.08754, 0.5, 0.08754, 0.5, 0.08754, 0.5, 0.08754, 0.5, 0.08754, 0.5, 0.08754, 0.5, 0.08754, 0.5, 0.08754, 0.5, 0.08754, 0.5, 0.08754, 0.5, 0.08754, 0.5, 0.08754, 0.5, 0.08754, 0.5, 0.08754, 0.5001, 0.08754, 0.5001, 0.08754, 0.5001, 0.08754, 0.5001, 0.08753, 0.5, 0.08753, 0.5, 0.08753, 0.5, 0.08753, 0.5, 0.08753, 0.5, 0.08753, 0.5, 0.08753, 0.5, 0.08753, 0.5, 0.08753, 0.5, 0.08753, 0.5, 0.08753, 0.5, 0.08753, 0.5, 0.05746, 0.4927, 0.05746, 0.4927, 0.05746, 0.4927, 0.05746, 0.4927, 0.08753, 0.5, 0.08753, 0.5, 0.08753, 0.5, 0.08753, 0.5, 0.08753, 0.5, 0.08753, 0.5, 0.08753, 0.5, 0.08753, 0.5, 0.08754, 0.5001, 0.08754, 0.5001, 0.08754, 0.5001, 0.08754, 0.5001, 0.08753, 0.5, 0.08753, 0.5, 0.08753, 0.5, 0.08753, 0.5, 0.08754, 0.5001, 0.08754, 0.5001, 0.08754, 0.5001, 0.08754, 0.5001, 0.08753, 0.5, 0.08753, 0.5, 0.08753, 0.5, 0.08753, 0.5, 0.08754, 0.5001, 0.08754, 0.5001, 0.08754, 0.5001, 0.08754, 0.5001, 0.08753, 0.5, 0.08753, 0.5, 0.08753, 0.5, 0.08753, 0.5, 0.05746, 0.4927, 0.05746, 0.4927, 0.05746, 0.4927, 0.05746, 0.4927, 0.08754, 0.5, 0.08754, 0.5, 0.08754, 0.5, 0.08754, 0.5, 0.08753, 0.5, 0.08753, 0.5, 0.08753, 0.5, 0.08753, 0.5, 0.05746, 0.4927, 0.05746, 0.4927, 0.05746, 0.4927, 0.05746, 0.4927, 0.08754, 0.5001, 0.08754, 0.5001, 0.08754, 0.5001, 0.08754, 0.5001, 0.08754, 0.5, 0.08754, 0.5, 0.08754, 0.5, 0.08754, 0.5, 0.08753, 0.5, 0.08753, 0.5, 0.08753, 0.5, 0.08753, 0.5, 0.08754, 0.5, 0.08754, 0.5, 0.08754, 0.5, 0.08754, 0.5, 0.08754, 0.5, 0.08754, 0.5, 0.08754, 0.5, 0.08754, 0.5, 0.08754, 0.5, 0.08754, 0.5, 0.08754, 0.5, 0.08754, 0.5, 0.08754, 0.5, 0.08754, 0.5, 0.08754, 0.5, 0.08754, 0.5, 0.08754, 0.5, 0.08754, 0.5, 0.08754, 0.5, 0.08754, 0.5, 0.08753, 0.5, 0.08753, 0.5, 0.08753, 0.5, 0.08753, 0.5, 0.08753, 0.5, 0.08753, 0.5, 0.08753, 0.5, 0.08753, 0.5, 0.08753, 0.5, 0.08753, 0.5, 0.08753, 0.5, 0.08753, 0.5, 0.08753, 0.5, 0.08753, 0.5, 0.08753, 0.5, 0.08753, 0.5, 0.08753, 0.5, 0.08753, 0.5, 0.08753, 0.5, 0.08753, 0.5, 0.08754, 0.5, 0.08754, 0.5, 0.08754, 0.5, 0.08754, 0.5, 0.08754, 0.5, 0.08754, 0.5, 0.08754, 0.5, 0.08754, 0.5, 0.08753, 0.5, 0.08753, 0.5, 0.08753, 0.5, 0.08753, 0.5, 0.08754, 0.5, 0.08754, 0.5, 0.08754, 0.5, 0.08754, 0.5, 0.08753, 0.5, 0.08753, 0.5, 0.08753, 0.5, 0.08753, 0.5, 0.08753, 0.5, 0.08753, 0.5, 0.08753, 0.5, 0.08753, 0.5, 0.08753, 0.5, 0.08753, 0.5, 0.08753, 0.5, 0.08753, 0.5, 0.08754, 0.5, 0.08754, 0.5, 0.08754, 0.5, 0.08754, 0.5, 0.08754, 0.5, 0.08754, 0.5, 0.08754, 0.5, 0.08754, 0.5, 0.08754, 0.5, 0.08754, 0.5, 0.08754, 0.5, 0.08754, 0.5, 0.08753, 0.5, 0.08753, 0.5, 0.08753, 0.5, 0.08753, 0.5, 0.08753, 0.5, 0.08753, 0.5, 0.08753, 0.5, 0.08753, 0.5, 0.08753, 0.5, 0.08753, 0.5, 0.08753, 0.5, 0.08753, 0.5, 0.08754, 0.5, 0.08754, 0.5, 0.08754, 0.5, 0.08754, 0.5, 0.08754, 0.5, 0.08754, 0.5, 0.08754, 0.5, 0.08754, 0.5, 0.08754, 0.5, 0.08754, 0.5, 0.08754, 0.5, 0.08754, 0.5, 0.08753, 0.5, 0.08753, 0.5, 0.08753, 0.5, 0.08753, 0.5, 0.08753, 0.5, 0.08753, 0.5, 0.08753, 0.5, 0.08753, 0.5, 0.08754, 0.5, 0.08754, 0.5, 0.08754, 0.5, 0.08754, 0.5, 0.08753, 0.5, 0.08753, 0.5, 0.08753, 0.5, 0.08753, 0.5, 0.08754, 0.5, 0.08754, 0.5, 0.08754, 0.5, 0.08754, 0.5, 0.08753, 0.5, 0.08753, 0.5, 0.08753, 0.5, 0.08753, 0.5, 0.08753, 0.5, 0.08753, 0.5, 0.08753, 0.5, 0.08753, 0.5, 0.08754, 0.5, 0.08754, 0.5, 0.08754, 0.5, 0.08754, 0.5, 0.08753, 0.5, 0.08753, 0.5, 0.08753, 0.5, 0.08753, 0.5, 0.08753, 0.5, 0.08753, 0.5, 0.08753, 0.5, 0.08753, 0.5, 0.08754, 0.5, 0.08754, 0.5, 0.08754, 0.5, 0.08754, 0.5, 0.08753, 0.5, 0.08753, 0.5, 0.08753, 0.5, 0.08753, 0.5, 0.08753, 0.5, 0.08754, 0.5, 0.08754, 0.5, 0.08753, 0.5, 0.08754, 0.5, 0.08754, 0.5, 0.08754, 0.5, 0.08754, 0.5, 0.08754, 0.5001, 0.08754, 0.5001, 0.08754, 0.5001, 0.08754, 0.5001, 0.08754, 0.5, 0.08754, 0.5, 0.08754, 0.5, 0.08754, 0.5, 0.08754, 0.5001, 0.08754, 0.5001, 0.08754, 0.5001, 0.08754, 0.5001, 0.08754, 0.5, 0.08754, 0.5, 0.08754, 0.5, 0.08754, 0.5, 0.08753, 0.5, 0.08753, 0.5, 0.08753, 0.5, 0.08753, 0.5, 0.08754, 0.5, 0.08754, 0.5, 0.08754, 0.5, 0.08754, 0.5, 0.08754, 0.5, 0.08754, 0.5, 0.08754, 0.5, 0.08754, 0.5, 0.08754, 0.5001, 0.08754, 0.5001, 0.08754, 0.5001, 0.08754, 0.5001, 0.08754, 0.5001, 0.08754, 0.5001, 0.08754, 0.5001, 0.08754, 0.5001, 0.08753, 0.5, 0.08753, 0.5, 0.08753, 0.5, 0.08753, 0.5, 0.08754, 0.5001, 0.08754, 0.5001, 0.08754, 0.5001, 0.08754, 0.5001, 0.08754, 0.5001, 0.08754, 0.5001, 0.08754, 0.5001, 0.08754, 0.5001, 0.08754, 0.5001, 0.08754, 0.5001, 0.08754, 0.5001, 0.08754, 0.5001, 0.08754, 0.5, 0.08754, 0.5, 0.08754, 0.5, 0.08754, 0.5, 0.08754, 0.5, 0.08754, 0.5, 0.08754, 0.5, 0.08754, 0.5, 0.08753, 0.5, 0.08753, 0.5, 0.08753, 0.5, 0.08753, 0.5, 0.08753, 0.5, 0.08754, 0.5, 0.08754, 0.5, 0.08753, 0.5, 0.08754, 0.5, 0.08754, 0.5, 0.08754, 0.5, 0.08754, 0.5, 0.08753, 0.5, 0.08753, 0.5, 0.08753, 0.5, 0.08753, 0.5, 0.08753, 0.5, 0.08753, 0.5, 0.08753, 0.5, 0.08753, 0.5, 0.08753, 0.5, 0.08753, 0.5, 0.08753, 0.5, 0.08753, 0.5, 0.08754, 0.5, 0.08754, 0.5, 0.08754, 0.5, 0.08754, 0.5, 0.08753, 0.5, 0.08753, 0.5, 0.08753, 0.5, 0.08753, 0.5, 0.08753, 0.5, 0.08753, 0.5, 0.08753, 0.5, 0.08753, 0.5, 0.08753, 0.5, 0.08753, 0.5, 0.08753, 0.5, 0.08753, 0.5, 0.08754, 0.5, 0.08754, 0.5, 0.08754, 0.5, 0.08754, 0.5, 0.08754, 0.5, 0.08754, 0.5, 0.08754, 0.5, 0.08754, 0.5, 0.08753, 0.5, 0.08753, 0.5, 0.08753, 0.5, 0.08753, 0.5, 0.08753, 0.5, 0.08753, 0.5, 0.08753, 0.5, 0.08753, 0.5, 0.08753, 0.5, 0.08753, 0.5, 0.08753, 0.5, 0.08753, 0.5, 0.08754, 0.5, 0.08754, 0.5, 0.08754, 0.5, 0.08754, 0.5, 0.08753, 0.5, 0.08754, 0.5, 0.08754, 0.5, 0.08753, 0.5, 0.08753, 0.5, 0.08753, 0.5, 0.08753, 0.5, 0.08753, 0.5, 0.08754, 0.5, 0.08754, 0.5, 0.08754, 0.5, 0.08754, 0.5, 0.08754, 0.5, 0.08754, 0.5, 0.08754, 0.5, 0.08754, 0.5, 0.08754, 0.5001, 0.08754, 0.5001, 0.08754, 0.5001, 0.08754, 0.5001, 0.08754, 0.5001, 0.08754, 0.5001, 0.08754, 0.5001, 0.08754, 0.5001, 0.08754, 0.5001, 0.08754, 0.5001, 0.08754, 0.5001, 0.08754, 0.5001, 0.08754, 0.5001, 0.08754, 0.5001, 0.08754, 0.5001, 0.08754, 0.5001, 0.08754, 0.5, 0.08754, 0.5, 0.08754, 0.5, 0.08754, 0.5, 0.08753, 0.5, 0.08753, 0.5, 0.08753, 0.5, 0.08753, 0.5, 0.08754, 0.5001, 0.08754, 0.5001, 0.08754, 0.5001, 0.08754, 0.5001, 0.08754, 0.5001, 0.08754, 0.5001, 0.08754, 0.5001, 0.08754, 0.5001, 0.08754, 0.5, 0.08754, 0.5, 0.08754, 0.5, 0.08754, 0.5, 0.08754, 0.5001, 0.08754, 0.5001, 0.08754, 0.5001, 0.08754, 0.5001, 0.08754, 0.5, 0.08754, 0.5, 0.08754, 0.5, 0.08754, 0.5, 0.08754, 0.5001, 0.08754, 0.5001, 0.08754, 0.5001, 0.08754, 0.5001, 0.08753, 0.5, 0.08753, 0.5, 0.08753, 0.5, 0.08753, 0.5, 0.08753, 0.5, 0.08753, 0.5, 0.08753, 0.5, 0.08753, 0.5, 0.08753, 0.5, 0.08753, 0.5, 0.08753, 0.5, 0.08753, 0.5, 0.08753, 0.5, 0.08753, 0.5, 0.08753, 0.5, 0.08753, 0.5, 0.08754, 0.5, 0.08754, 0.5, 0.08754, 0.5, 0.08754, 0.5, 0.08754, 0.5, 0.08754, 0.5, 0.08754, 0.5, 0.08754, 0.5, 0.08754, 0.5, 0.08754, 0.5, 0.08754, 0.5, 0.08754, 0.5, 0.08753, 0.5, 0.08753, 0.5, 0.08753, 0.5, 0.08753, 0.5, 0.08754, 0.5001, 0.08754, 0.5001, 0.08754, 0.5001, 0.08754, 0.5001, 0.08754, 0.5, 0.08754, 0.5, 0.08754, 0.5, 0.08754, 0.5, 0.08754, 0.5, 0.08754, 0.5, 0.08754, 0.5, 0.08754, 0.5, 0.08754, 0.5001, 0.08754, 0.5001, 0.08754, 0.5001, 0.08754, 0.5001, 0.08754, 0.5, 0.08754, 0.5, 0.08754, 0.5, 0.08754, 0.5, 0.08754, 0.5001, 0.08754, 0.5001, 0.08754, 0.5001, 0.08754, 0.5001, 0.08754, 0.5001, 0.08754, 0.5001, 0.08754, 0.5001, 0.08754, 0.5001, 0.08753, 0.5, 0.08753, 0.5, 0.08753, 0.5, 0.08753, 0.5, 0.08754, 0.5, 0.08754, 0.5, 0.08754, 0.5, 0.08754, 0.5, 0.08754, 0.5001, 0.08754, 0.5001, 0.08754, 0.5001, 0.08754, 0.5001, 0.08753, 0.5, 0.08753, 0.5, 0.08753, 0.5, 0.08753, 0.5, 0.08754, 0.5, 0.08754, 0.5, 0.08754, 0.5, 0.08754, 0.5, 0.08754, 0.5001, 0.08754, 0.5001, 0.08754, 0.5001, 0.08754, 0.5001, 0.08754, 0.5001, 0.08754, 0.5001, 0.08754, 0.5001, 0.08754, 0.5001, 0.08754, 0.5001, 0.08754, 0.5001, 0.08754, 0.5001, 0.08754, 0.5001, 0.08754, 0.5, 0.08753, 0.5, 0.08753, 0.5, 0.08754, 0.5, 0.08754, 0.5001, 0.08754, 0.5001, 0.08754, 0.5001, 0.08754, 0.5001, 0.08754, 0.5001, 0.08754, 0.5001, 0.08754, 0.5001, 0.08754, 0.5001, 0.08754, 0.5, 0.08754, 0.5, 0.08754, 0.5, 0.08754, 0.5, 0.08753, 0.5, 0.08753, 0.5, 0.08753, 0.5, 0.08753, 0.5, 0.08754, 0.5001, 0.08754, 0.5001, 0.08754, 0.5001, 0.08754, 0.5001, 0.08754, 0.5001, 0.08754, 0.5001, 0.08754, 0.5001, 0.08754, 0.5001, 0.08754, 0.5, 0.08754, 0.5, 0.08754, 0.5, 0.08754, 0.5, 0.08754, 0.5001, 0.08754, 0.5001, 0.08754, 0.5001, 0.08754, 0.5001, 0.08754, 0.5, 0.08754, 0.5, 0.08754, 0.5, 0.08754, 0.5, 0.08754, 0.5001, 0.08754, 0.5001, 0.08754, 0.5001, 0.08754, 0.5001, 0.08753, 0.5, 0.08753, 0.5, 0.08753, 0.5, 0.08753, 0.5, 0.08754, 0.5, 0.08754, 0.5, 0.08754, 0.5, 0.08754, 0.5, 0.08753, 0.5, 0.08753, 0.5, 0.08753, 0.5, 0.08753, 0.5, 0.0, 0.0, 0.0, 0.0, 0.0, 0.0, 0.0, 0.0, 0.08753, 0.5, 0.08753, 0.5, 0.08753, 0.5, 0.08753, 0.5, 0.08754, 0.5, 0.08754, 0.5, 0.08754, 0.5, 0.08754, 0.5, 0.08754, 0.5, 0.08754, 0.5, 0.08754, 0.5, 0.08754, 0.5, 0.08754, 0.5, 0.08754, 0.5, 0.08754, 0.5, 0.08754, 0.5, 0.08753, 0.5, 0.08753, 0.5, 0.08753, 0.5, 0.08753, 0.5, 0.08753, 0.5, 0.08753, 0.5, 0.08753, 0.5, 0.08753, 0.5, 0.08753, 0.5, 0.08753, 0.5, 0.08753, 0.5, 0.08753, 0.5, 0.08754, 0.5, 0.08754, 0.5, 0.08754, 0.5, 0.08754, 0.5, 0.08754, 0.5001, 0.08754, 0.5001, 0.08754, 0.5001, 0.08754, 0.5001, 0.08753, 0.5, 0.08753, 0.5, 0.08753, 0.5, 0.08753, 0.5, 0.08753, 0.5, 0.08753, 0.5, 0.08753, 0.5, 0.08753, 0.5, 0.08754, 0.5, 0.08754, 0.5, 0.08754, 0.5, 0.08754, 0.5, 0.08754, 0.5001, 0.08754, 0.5001, 0.08754, 0.5001, 0.08754, 0.5001, 0.08754, 0.5, 0.08754, 0.5, 0.08754, 0.5, 0.08754, 0.5, 0.08754, 0.5001, 0.08754, 0.5001, 0.08754, 0.5001, 0.08754, 0.5001, 0.08753, 0.5, 0.08753, 0.5, 0.08753, 0.5, 0.08753, 0.5, 0.08754, 0.5, 0.08754, 0.5, 0.08754, 0.5, 0.08754, 0.5, 0.08753, 0.5, 0.08753, 0.5, 0.08753, 0.5, 0.08753, 0.5, 0.08753, 0.5, 0.08753, 0.5, 0.08753, 0.5, 0.08753, 0.5, 0.08753, 0.5, 0.08753, 0.5, 0.08753, 0.5, 0.08753, 0.5, 0.08754, 0.5, 0.08754, 0.5, 0.08754, 0.5, 0.08754, 0.5, 0.08754, 0.5, 0.08754, 0.5, 0.08754, 0.5, 0.08754, 0.5, 0.08754, 0.5, 0.08754, 0.5, 0.08754, 0.5, 0.08754, 0.5, 0.08753, 0.5, 0.08753, 0.5, 0.08753, 0.5, 0.08753, 0.5, 0.08753, 0.5, 0.08753, 0.5, 0.08753, 0.5, 0.08753, 0.5, 0.08753, 0.5, 0.08753, 0.5, 0.08753, 0.5, 0.08753, 0.5, 0.08754, 0.5, 0.08754, 0.5, 0.08754, 0.5, 0.08754, 0.5, 0.08754, 0.5, 0.08754, 0.5, 0.08754, 0.5, 0.08754, 0.5, 0.08754, 0.5, 0.08754, 0.5, 0.08754, 0.5, 0.08754, 0.5, 0.08754, 0.5, 0.08754, 0.5, 0.08754, 0.5, 0.08754, 0.5, 0.08753, 0.5, 0.08753, 0.5, 0.08753, 0.5, 0.08753, 0.5, 0.08753, 0.5, 0.08753, 0.5, 0.08753, 0.5, 0.08753, 0.5, 0.08754, 0.5, 0.08754, 0.5, 0.08754, 0.5, 0.08754, 0.5, 0.08753, 0.5, 0.08753, 0.5, 0.08753, 0.5, 0.08753, 0.5, 0.08753, 0.5, 0.08753, 0.5, 0.08753, 0.5, 0.08753, 0.5, 0.08753, 0.5, 0.08753, 0.5, 0.08753, 0.5, 0.08753, 0.5, 0.08753, 0.5, 0.08753, 0.5, 0.08753, 0.5, 0.08753, 0.5, 0.08754, 0.5, 0.08754, 0.5, 0.08754, 0.5, 0.08754, 0.5, 0.08754, 0.5, 0.08754, 0.5, 0.08754, 0.5, 0.08754, 0.5, 0.05746, 0.4927, 0.05746, 0.4927, 0.05746, 0.4927, 0.05746, 0.4927, 0.08754, 0.5, 0.08754, 0.5, 0.08754, 0.5, 0.08754, 0.5, 0.08753, 0.5, 0.08753, 0.5, 0.08753, 0.5, 0.08753, 0.5, 0.08753, 0.5, 0.08753, 0.5, 0.08753, 0.5, 0.08753, 0.5, 0.08753, 0.5, 0.08753, 0.5, 0.08753, 0.5, 0.08753, 0.5, 0.08754, 0.5, 0.08754, 0.5, 0.08754, 0.5, 0.08754, 0.5, 0.08753, 0.5, 0.08753, 0.5, 0.08753, 0.5, 0.08753, 0.5, 0.08754, 0.5, 0.08754, 0.5, 0.08754, 0.5, 0.08754, 0.5, 0.08754, 0.5, 0.08754, 0.5, 0.08754, 0.5, 0.08754, 0.5, 0.08754, 0.5, 0.08754, 0.5, 0.08754, 0.5, 0.08754, 0.5, 0.05746, 0.4927, 0.05746, 0.4927, 0.05746, 0.4927, 0.05746, 0.4927, 0.08753, 0.5, 0.08753, 0.5, 0.08753, 0.5, 0.08753, 0.5, 0.08753, 0.5, 0.08753, 0.5, 0.08753, 0.5, 0.08753, 0.5, 0.08753, 0.5, 0.08753, 0.5, 0.08753, 0.5, 0.08753, 0.5, 0.08753, 0.5, 0.08753, 0.5, 0.08753, 0.5, 0.08753, 0.5, 0.08754, 0.5, 0.08754, 0.5, 0.08754, 0.5, 0.08754, 0.5, 0.08753, 0.5, 0.08753, 0.5, 0.08753, 0.5, 0.08753, 0.5, 0.08753, 0.5, 0.08753, 0.5, 0.08753, 0.5, 0.08753, 0.5, 0.08753, 0.5, 0.08753, 0.5, 0.08753, 0.5, 0.08753, 0.5, 0.08753, 0.5, 0.08753, 0.5, 0.08753, 0.5, 0.08753, 0.5, 0.08753, 0.5, 0.08753, 0.5, 0.08753, 0.5, 0.08753, 0.5, 0.08754, 0.5, 0.08754, 0.5, 0.08754, 0.5, 0.08754, 0.5, 0.08753, 0.5, 0.08754, 0.5, 0.08754, 0.5, 0.08753, 0.5, 0.08753, 0.5, 0.08753, 0.5, 0.08753, 0.5, 0.08753, 0.5, 0.08754, 0.5, 0.08754, 0.5, 0.08754, 0.5, 0.08754, 0.5, 0.08754, 0.5, 0.08754, 0.5, 0.08754, 0.5, 0.08754, 0.5, 0.08754, 0.5, 0.08754, 0.5, 0.08754, 0.5, 0.08754, 0.5, 0.08754, 0.5, 0.08754, 0.5, 0.08754, 0.5, 0.08754, 0.5, 0.08753, 0.5, 0.08753, 0.5, 0.08753, 0.5, 0.08753, 0.5, 0.08754, 0.5, 0.08754, 0.5, 0.08754, 0.5, 0.08754, 0.5, 0.08753, 0.5, 0.08753, 0.5, 0.08753, 0.5, 0.08753, 0.5, 0.08754, 0.5, 0.08754, 0.5, 0.08754, 0.5, 0.08754, 0.5, 0.08753, 0.5, 0.08753, 0.5, 0.08753, 0.5, 0.08753, 0.5, 0.05746, 0.4927, 0.05746, 0.4927, 0.05746, 0.4927, 0.05746, 0.4927, 0.05746, 0.4927, 0.05746, 0.4927, 0.05746, 0.4927, 0.05746, 0.4927, 0.05746, 0.4927, 0.05746, 0.4927, 0.05746, 0.4927, 0.05746, 0.4927, 0.0, 0.0, 0.0, 0.0, 0.0, 0.0, 0.0, 0.0, 0.05746, 0.4927, 0.05746, 0.4927, 0.05746, 0.4927, 0.05746, 0.4927, 0.05746, 0.4927, 0.05746, 0.4927, 0.05746, 0.4927, 0.05746, 0.4927, 0.05746, 0.4927, 0.05746, 0.4927, 0.05746, 0.4927, 0.05746, 0.4927, 0.05746, 0.4927, 0.05746, 0.4927, 0.05746, 0.4927, 0.05746, 0.4927, 0.08754, 0.5, 0.08754, 0.5, 0.08754, 0.5, 0.08754, 0.5, 0.08753, 0.5, 0.08753, 0.5, 0.08753, 0.5, 0.08753, 0.5, 0.08753, 0.5, 0.08753, 0.5, 0.08753, 0.5, 0.08753, 0.5, 0.08754, 0.5, 0.08754, 0.5, 0.08754, 0.5, 0.08754, 0.5, 0.08754, 0.5001, 0.08754, 0.5001, 0.08754, 0.5001, 0.08754, 0.5001, 0.08754, 0.5, 0.08754, 0.5, 0.08754, 0.5, 0.08754, 0.5, 0.08754, 0.5, 0.08754, 0.5, 0.08754, 0.5, 0.08754, 0.5, 0.08754, 0.5, 0.08754, 0.5, 0.08754, 0.5, 0.08754, 0.5, 0.08754, 0.5, 0.08754, 0.5, 0.08754, 0.5, 0.08754, 0.5, 0.08753, 0.5, 0.08753, 0.5, 0.08753, 0.5, 0.08753, 0.5, 0.08753, 0.5, 0.08753, 0.5, 0.08753, 0.5, 0.08753, 0.5, 0.08753, 0.5, 0.08753, 0.5, 0.08753, 0.5, 0.08753, 0.5, 0.08753, 0.5, 0.08754, 0.5, 0.08754, 0.5, 0.08753, 0.5, 0.08754, 0.5001, 0.08754, 0.5001, 0.08754, 0.5001, 0.08754, 0.5001, 0.08754, 0.5, 0.08754, 0.5, 0.08754, 0.5, 0.08754, 0.5, 0.08753, 0.5, 0.08753, 0.5, 0.08753, 0.5, 0.08753, 0.5, 0.08754, 0.5, 0.08754, 0.5, 0.08754, 0.5, 0.08754, 0.5, 0.08753, 0.5, 0.08753, 0.5, 0.08753, 0.5, 0.08753, 0.5, 0.08754, 0.5, 0.08754, 0.5, 0.08754, 0.5, 0.08754, 0.5, 0.08754, 0.5, 0.08754, 0.5, 0.08754, 0.5, 0.08754, 0.5, 0.08753, 0.5, 0.08753, 0.5, 0.08753, 0.5, 0.08753, 0.5, 0.08754, 0.5001, 0.08754, 0.5001, 0.08754, 0.5001, 0.08754, 0.5001, 0.08753, 0.5, 0.08753, 0.5, 0.08753, 0.5, 0.08753, 0.5, 0.08754, 0.5, 0.08754, 0.5, 0.08754, 0.5, 0.08754, 0.5, 0.08754, 0.5, 0.08754, 0.5, 0.08754, 0.5, 0.08754, 0.5, 0.08753, 0.5, 0.08754, 0.5, 0.08754, 0.5, 0.08753, 0.5, 0.08753, 0.5, 0.08753, 0.5, 0.08753, 0.5, 0.08753, 0.5, 0.08753, 0.5, 0.08753, 0.5, 0.08753, 0.5, 0.08753, 0.5, 0.08754, 0.5, 0.08754, 0.5, 0.08754, 0.5, 0.08754, 0.5, 0.08754, 0.5, 0.08754, 0.5, 0.08754, 0.5, 0.08754, 0.5, 0.08754, 0.5001, 0.08754, 0.5001, 0.08754, 0.5001, 0.08754, 0.5001, 0.08754, 0.5, 0.08754, 0.5, 0.08754, 0.5, 0.08754, 0.5, 0.08753, 0.5, 0.08753, 0.5, 0.08753, 0.5, 0.08753, 0.5, 0.08754, 0.5001, 0.08754, 0.5001, 0.08754, 0.5001, 0.08754, 0.5001, 0.08754, 0.5001, 0.08754, 0.5001, 0.08754, 0.5001, 0.08754, 0.5001, 0.08754, 0.5001, 0.08754, 0.5001, 0.08754, 0.5001, 0.08754, 0.5001, 0.08754, 0.5, 0.08754, 0.5, 0.08754, 0.5, 0.08754, 0.5, 0.08753, 0.5, 0.08753, 0.5, 0.08753, 0.5, 0.08753, 0.5, 0.08754, 0.5001, 0.08754, 0.5001, 0.08754, 0.5001, 0.08754, 0.5001, 0.08754, 0.5001, 0.08754, 0.5001, 0.08754, 0.5001, 0.08754, 0.5001, 0.08754, 0.5001, 0.08754, 0.5001, 0.08754, 0.5001, 0.08754, 0.5001, 0.08754, 0.5001, 0.08754, 0.5001, 0.08754, 0.5001, 0.08754, 0.5001, 0.08754, 0.5, 0.08754, 0.5, 0.08754, 0.5, 0.08754, 0.5, 0.08754, 0.5001, 0.08754, 0.5001, 0.08754, 0.5001, 0.08754, 0.5001, 0.08754, 0.5, 0.08754, 0.5, 0.08754, 0.5, 0.08754, 0.5, 0.08754, 0.5001, 0.08754, 0.5001, 0.08754, 0.5001, 0.08754, 0.5001, 0.08754, 0.5001, 0.08754, 0.5001, 0.08754, 0.5001, 0.08754, 0.5001, 0.08753, 0.5, 0.08753, 0.5, 0.08753, 0.5, 0.08753, 0.5, 0.08754, 0.5001, 0.08754, 0.5001, 0.08754, 0.5001, 0.08754, 0.5001, 0.08754, 0.5001, 0.08754, 0.5001, 0.08754, 0.5001, 0.08754, 0.5001, 0.05746, 0.4927, 0.05746, 0.4927, 0.05746, 0.4927, 0.05746, 0.4927, 0.05746, 0.4927, 0.05746, 0.4927, 0.05746, 0.4927, 0.05746, 0.4927, 0.08754, 0.5, 0.08754, 0.5, 0.08754, 0.5, 0.08754, 0.5, 0.08754, 0.5001, 0.08754, 0.5001, 0.08754, 0.5001, 0.08754, 0.5001, 0.08754, 0.5001, 0.08754, 0.5001, 0.08754, 0.5001, 0.08754, 0.5001, 0.08754, 0.5, 0.08754, 0.5, 0.08754, 0.5, 0.08754, 0.5, 0.08754, 0.5001, 0.08754, 0.5001, 0.08754, 0.5001, 0.08754, 0.5001, 0.08754, 0.5001, 0.08754, 0.5001, 0.08754, 0.5001, 0.08754, 0.5001, 0.08754, 0.5001, 0.08754, 0.5001, 0.08754, 0.5001, 0.08754, 0.5001, 0.08754, 0.5001, 0.08754, 0.5001, 0.08754, 0.5001, 0.08754, 0.5001, 0.08754, 0.5001, 0.08754, 0.5001, 0.08754, 0.5001, 0.08754, 0.5001, 0.08754, 0.5001, 0.08754, 0.5001, 0.08754, 0.5001, 0.08754, 0.5001, 0.08754, 0.5001, 0.08754, 0.5001, 0.08754, 0.5001, 0.08754, 0.5001, 0.08754, 0.5, 0.08754, 0.5, 0.08754, 0.5, 0.08754, 0.5, 0.08754, 0.5001, 0.08754, 0.5001, 0.08754, 0.5001, 0.08754, 0.5001, 0.08754, 0.5, 0.08754, 0.5, 0.08754, 0.5, 0.08754, 0.5, 0.08754, 0.5001, 0.08754, 0.5001, 0.08754, 0.5001, 0.08754, 0.5001, 0.08754, 0.5001, 0.08754, 0.5001, 0.08754, 0.5001, 0.08754, 0.5001, 0.08754, 0.5001, 0.08754, 0.5001, 0.08754, 0.5001, 0.08754, 0.5001, 0.08754, 0.5001, 0.08754, 0.5001, 0.08754, 0.5001, 0.08754, 0.5001, 0.08756, 0.4999, 0.08756, 0.4999, 0.08756, 0.4999, 0.08756, 0.4999, 0.08756, 0.4999, 0.08756, 0.4999, 0.08756, 0.4999, 0.08756, 0.4999, 0.08756, 0.4999, 0.08756, 0.4999, 0.08756, 0.4999, 0.08756, 0.4999, 0.08756, 0.4999, 0.08756, 0.4999, 0.08756, 0.4999, 0.08756, 0.4999, 0.08756, 0.4999, 0.08756, 0.4999, 0.08756, 0.4999, 0.08756, 0.4999, 0.08756, 0.4999, 0.08756, 0.4999, 0.08756, 0.4999, 0.08756, 0.4999, 0.08756, 0.4999, 0.08756, 0.4999, 0.08756, 0.4999, 0.08756, 0.4999, 0.08756, 0.4999, 0.08756, 0.4999, 0.08756, 0.4999, 0.08756, 0.4999, 0.05762, 0.494, 0.05762, 0.494, 0.05762, 0.494, 0.05762, 0.494, 0.05762, 0.494, 0.05762, 0.494, 0.05762, 0.494, 0.05762, 0.494, 0.05762, 0.494, 0.05762, 0.494, 0.05762, 0.494, 0.05762, 0.494, 0.05762, 0.494, 0.05762, 0.494, 0.05762, 0.494, 0.05762, 0.494, 0.05762, 0.494, 0.05762, 0.494, 0.05762, 0.494, 0.05762, 0.494, 0.05762, 0.494, 0.05762, 0.494, 0.05762, 0.494, 0.05762, 0.494, 0.05762, 0.494, 0.05762, 0.494, 0.05762, 0.494, 0.05762, 0.494, 0.05762, 0.494, 0.05762, 0.494, 0.05762, 0.494, 0.05762, 0.494, 0.08758, 0.5001, 0.08758, 0.5001, 0.08758, 0.5001, 0.08758, 0.5001, 0.08758, 0.5001, 0.08758, 0.5001, 0.08758, 0.5001, 0.08758, 0.5001, 0.08758, 0.5001, 0.08758, 0.5001, 0.08758, 0.5001, 0.08758, 0.5001, 0.08758, 0.5001, 0.08758, 0.5001, 0.08758, 0.5001, 0.08758, 0.5001, 0.08758, 0.5001, 0.08758, 0.5001, 0.08758, 0.5001, 0.08758, 0.5001, 0.08758, 0.5001, 0.08758, 0.5001, 0.08758, 0.5001, 0.08758, 0.5001, 0.08758, 0.5001, 0.08758, 0.5001, 0.08758, 0.5001, 0.08758, 0.5001, 0.08758, 0.5001, 0.08758, 0.5001, 0.08758, 0.5001, 0.08758, 0.5001, 0.08758, 0.5001, 0.08758, 0.5001, 0.08758, 0.5001, 0.08758, 0.5001, 0.08758, 0.5001, 0.08758, 0.5001, 0.08758, 0.5001, 0.08758, 0.5001, 0.08758, 0.5001, 0.08758, 0.5001, 0.08758, 0.5001, 0.08758, 0.5001, 0.08758, 0.5001, 0.08758, 0.5001, 0.08758, 0.5001, 0.08758, 0.5001, 0.08758, 0.5001, 0.08758, 0.5001, 0.08758, 0.5001, 0.08758, 0.5001, 0.08758, 0.5001, 0.08758, 0.5001, 0.08758, 0.5001, 0.08758, 0.5001, 0.08758, 0.5001, 0.08758, 0.5001, 0.08758, 0.5001, 0.08758, 0.5001, 0.08758, 0.5001, 0.08758, 0.5001, 0.08758, 0.5001, 0.08758, 0.5001, 0.08758, 0.5001, 0.08758, 0.5001, 0.08758, 0.5001, 0.08758, 0.5001, 0.05746, 0.4927, 0.05746, 0.4927, 0.05746, 0.4927, 0.05746, 0.4927, 0.08754, 0.5, 0.08754, 0.5, 0.08754, 0.5, 0.08754, 0.5, 0.05746, 0.4927, 0.05746, 0.4927, 0.05746, 0.4927, 0.05746, 0.4927, 0.08754, 0.5, 0.08754, 0.5, 0.08754, 0.5, 0.08754, 0.5, 0.08754, 0.5, 0.08754, 0.5, 0.08754, 0.5, 0.08754, 0.5, 0.08754, 0.5, 0.08754, 0.5, 0.08754, 0.5, 0.08754, 0.5, 0.08754, 0.5, 0.08754, 0.5, 0.08754, 0.5, 0.08754, 0.5, 0.08754, 0.5, 0.08754, 0.5, 0.08754, 0.5, 0.08754, 0.5, 0.08754, 0.5, 0.08754, 0.5, 0.08754, 0.5, 0.08754, 0.5, 0.08754, 0.5, 0.08754, 0.5, 0.08754, 0.5, 0.08754, 0.5, 0.08754, 0.5, 0.08755, 0.5, 0.08754, 0.5, 0.08754, 0.5, 0.08754, 0.5, 0.08754, 0.5, 0.08754, 0.5, 0.08754, 0.5, 0.08755, 0.5, 0.08755, 0.5, 0.08755, 0.5, 0.08754, 0.5, 0.08755, 0.5, 0.08755, 0.5, 0.08756, 0.5, 0.08755, 0.5, 0.08755, 0.5, 0.08755, 0.5, 0.08755, 0.5, 0.08755, 0.5, 0.1209, 0.1356, -0.004503, 0.1356, -0.004503, 0.1396, 0.1209, 0.1396, 0.2542, 0.1356, 0.2385, 0.1356, 0.2385, 0.1396, 0.2542, 0.1396, 0.7006, 0.1477, 0.8107, 0.1477, 0.8107, 0.1677, 0.7006, 0.1677, 0.7728, 0.1356, 0.7571, 0.1356, 0.7571, 0.1396, 0.7728, 0.1396, 0.8107, 0.1477, 0.829, 0.1477, 0.829, 0.1677, 0.8107, 0.1677, 0.1445, 0.1356, 0.1209, 0.1356, 0.1209, 0.1396, 0.1445, 0.1396, 0.859, 0.1356, 0.7728, 0.1356, 0.7728, 0.1396, 0.859, 0.1396, 0.2385, 0.1356, 0.1601, 0.1356, 0.1601, 0.1396, 0.2385, 0.1396, 0.1601, 0.1356, 0.1445, 0.1356, 0.1445, 0.1396, 0.1601, 0.1396, 0.8904, 0.1356, 0.859, 0.1356, 0.859, 0.1396, 0.8904, 0.1396, 0.08754, 0.5, 0.08754, 0.5, 0.08754, 0.5, 0.08754, 0.5, 0.08754, 0.5, 0.08754, 0.5, 0.08754, 0.5, 0.08754, 0.5, 0.1601, 0.1509, 0.2385, 0.1509, 0.2385, 0.1396, 0.1601, 0.1396, 0.7728, 0.1509, 0.859, 0.1509, 0.859, 0.1396, 0.7728, 0.1396, 0.859, 0.1509, 0.8904, 0.1509, 0.8904, 0.1396, 0.859, 0.1396, 0.1209, 0.1509, 0.1445, 0.1509, 0.1445, 0.1396, 0.1209, 0.1396, -0.004503, 0.1509, 0.1209, 0.1509, 0.1209, 0.1396, -0.004503, 0.1396, 0.2385, 0.1509, 0.2542, 0.1509, 0.2542, 0.1396, 0.2385, 0.1396, 0.5137, 0.1396, 0.5294, 0.1396, 0.5294, 0.1356, 0.5137, 0.1356, 0.2546, 0.1396, 0.38, 0.1396, 0.38, 0.1356, 0.2546, 0.1356, 0.6234, 0.1396, 0.6391, 0.1396, 0.6391, 0.1356, 0.6234, 0.1356, 0.38, 0.1396, 0.4976, 0.1396, 0.4976, 0.1356, 0.38, 0.1356, 0.6391, 0.1396, 0.7567, 0.1396, 0.7567, 0.1356, 0.6391, 0.1356, 0.4976, 0.1396, 0.5133, 0.1396, 0.5133, 0.1356, 0.4976, 0.1356, 0.5294, 0.1396, 0.6234, 0.1396, 0.6234, 0.1356, 0.5294, 0.1356, 0.08754, 0.5001, 0.08754, 0.5001, 0.08754, 0.5001, 0.08754, 0.5001, 0.4976, 0.1243, 0.38, 0.1243, 0.38, 0.1356, 0.4976, 0.1356, 0.7567, 0.1243, 0.6391, 0.1243, 0.6391, 0.1356, 0.7567, 0.1356, 0.6234, 0.1243, 0.5294, 0.1243, 0.5294, 0.1356, 0.6234, 0.1356, 0.08753, 0.5, 0.08753, 0.5, 0.08753, 0.5, 0.08753, 0.5, 0.3148, 0.7462, 0.3148, 0.7462, 0.3148, 0.7462, 0.3148, 0.7462, 0.3305, 0.1439, 0.2079, 0.1439, 0.2079, 0.1127, 0.3305, 0.1127, 0.1273, 0.1179, 0.2354, 0.1153, 0.2214, 0.1185, 0.1707, 0.1307, 0.08756, 0.4999, 0.08756, 0.4999, 0.08756, 0.4999, 0.08756, 0.4999, 0.08756, 0.4999, 0.08756, 0.4999, 0.08756, 0.4999, 0.08756, 0.4999, 0.08753, 0.5, 0.08753, 0.5, 0.08753, 0.5, 0.08753, 0.5, 0.08754, 0.5001, 0.08754, 0.5001, 0.08754, 0.5001, 0.08754, 0.5001, 0.0, 0.0, 0.0, 0.0, 0.0, 0.0, 0.0, 0.0, 0.08754, 0.5001, 0.08754, 0.5001, 0.08754, 0.5001, 0.08754, 0.5001, 0.08754, 0.5, 0.08754, 0.5, 0.08754, 0.5, 0.08754, 0.5, 0.08754, 0.5, 0.08754, 0.5, 0.08754, 0.5, 0.08754, 0.5, 0.08754, 0.5, 0.08754, 0.5, 0.08754, 0.5, 0.08754, 0.5, 0.08754, 0.5, 0.08754, 0.5, 0.08754, 0.5, 0.08754, 0.5, 0.08754, 0.5, 0.08754, 0.5, 0.08754, 0.5, 0.08754, 0.5, 0.0, 0.0, 0.0, 0.0, 0.0, 0.0, 0.0, 0.0, 0.08754, 0.5001, 0.08754, 0.5001, 0.08754, 0.5001, 0.08754, 0.5001, 0.08754, 0.5001, 0.08754, 0.5001, 0.08754, 0.5001, 0.08754, 0.5001, 0.0, 0.0, 0.0, 0.0, 0.0, 0.0, 0.0, 0.0, 0.08753, 0.5, 0.08753, 0.5, 0.08753, 0.5, 0.08753, 0.5])
me_cube.materials.append(mat_material)
me_cube.use_remesh_preserve_volume = False
me_cube.use_remesh_preserve_attributes = False
me_cube.use_mirror_vertex_groups = False
me_cube.update()

# ---- objects
ob_cube = bpy.data.objects.new('Cube', me_cube)

# ---- transforms, parenting, visibility, modifiers, constraints
ob_cube.location = (0.0, 0.0, 0.0)
ob_cube.lock_rotations_4d = False
ob_cube.empty_display_type = 'ARROWS'
ob_cube.lineart.crease_threshold = 0.0

# ---- collection membership
col_collection_1.objects.link(ob_cube)

# ---- scene / render settings (as saved in the file)
scene.frame_start = 1; scene.frame_end = 250; scene.frame_set(1)
scene.render.engine = 'BLENDER_EEVEE_NEXT'
scene.render.resolution_percentage = 50
scene.render.dither_intensity = 0.0
scene.cycles.use_denoising = False
scene.cycles.samples = 128
scene.cycles.sampling_pattern = 'TABULATED_SOBOL'
scene.cycles.light_sampling_threshold = 0.0
scene.cycles.use_adaptive_sampling = False
scene.cycles.use_light_tree = False
scene.cycles.blur_glossy = 0.0
scene.cycles.sample_clamp_indirect = 0.0
scene.view_settings.view_transform = 'Standard'
bpy.context.view_layer.update()

# ---- added for rendering (the .blend has no active camera and no usable light): camera, sun
cam_auto = bpy.data.cameras.new('AutoCamera')
cam_auto.lens = 50.0
cam_auto.sensor_width = 36.0
cam_auto.clip_end = 1000.0
ob_auto_camera = bpy.data.objects.new('AutoCamera', cam_auto)
scene.collection.objects.link(ob_auto_camera)
ob_auto_camera.location = (33.8785, -41.7542, 36.4182)
ob_auto_camera.rotation_euler = (1.09748, -7.21219e-08, 0.694738)
scene.camera = ob_auto_camera
light_auto_sun = bpy.data.lights.new('AutoSun', 'SUN')
light_auto_sun.energy = 3.0
light_auto_sun.angle = 0.0523599
ob_auto_sun = bpy.data.objects.new('AutoSun', light_auto_sun)
scene.collection.objects.link(ob_auto_sun)
ob_auto_sun.rotation_euler = (0.872665, 0.174533, 0.523599)
bpy.context.view_layer.update()
